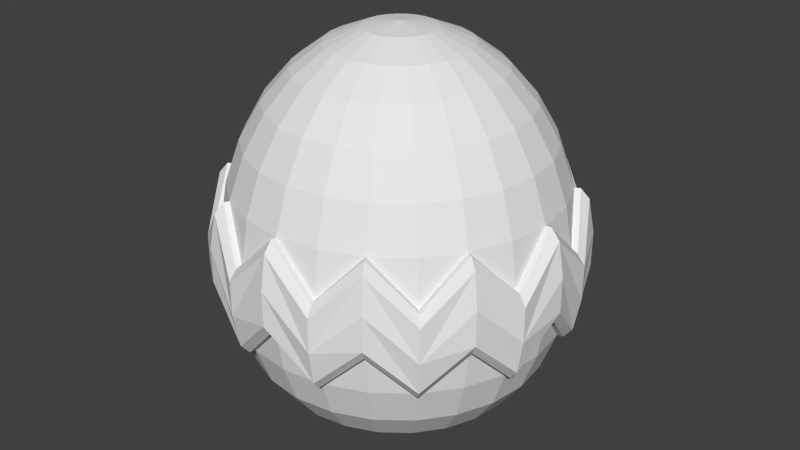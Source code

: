 # Source: EasterEgg_A.blend  (saved by Blender 2.76.0; exported with 4.5.12 LTS)
import bpy
from mathutils import Matrix  # noqa: F401  (used for matrix-valued properties, if any)

bpy.ops.wm.read_factory_settings(use_empty=True)
scene = bpy.context.scene
scene.name = 'Scene'

# ---- collections
col_collection_1 = bpy.data.collections.new('Collection 1'); scene.collection.children.link(col_collection_1)

# ---- world
world_world = bpy.data.worlds.new('World'); scene.world = world_world
world_world.color = (0.05088, 0.05088, 0.05088)
world_world.use_sun_shadow = False
world_world.sun_shadow_jitter_overblur = 0.0
world_world.cycles.sampling_method = 'MANUAL'
world_world.cycles.sample_map_resolution = 256

# ---- meshes
me_sphere = bpy.data.meshes.new('Sphere')
me_sphere.from_pydata([(-0.2237, 5.706e-09, 1.056), (-0.4376, 5.706e-09, 0.9866), (-0.6324, 5.706e-09, 0.8737), (-0.7996, 5.706e-09, 0.7227), (-0.9318, 5.706e-09, 0.54), (-1.023, 5.706e-09, 0.3337), (-1.07, 5.706e-09, -0.1129), (-1.023, 5.706e-09, -0.3337), (-0.9318, 5.706e-09, -0.53), (-0.7756, 8.029e-09, -0.6936), (-0.6324, 5.706e-09, -0.7884), (-0.4376, 5.706e-09, -0.8694), (-0.2237, 5.706e-09, -0.9195), (-0.2161, 0.0579, 1.056), (-0.4227, 0.1133, 0.9866), (-0.6109, 0.1637, 0.8737), (-0.7723, 0.2069, 0.7227), (-0.9, 0.2412, 0.54), (-0.9884, 0.2648, 0.3337), (-1.034, 0.277, 0.1129), (-0.9884, 0.2648, -0.3337), (-0.9, 0.2412, -0.53), (-0.7492, 0.2007, -0.6936), (-0.6109, 0.1637, -0.7884), (-0.4227, 0.1133, -0.8694), (-0.2161, 0.0579, -0.9195), (-0.1937, 0.1119, 1.056), (-0.379, 0.2188, 0.9866), (-0.5477, 0.3162, 0.8737), (-0.6925, 0.3998, 0.7227), (-0.807, 0.4659, 0.54), (-0.8862, 0.5116, 0.3337), (-0.9267, 0.535, -0.1129), (-0.8862, 0.5116, -0.3337), (-0.807, 0.4659, -0.53), (-0.6717, 0.3878, -0.6936), (-0.5477, 0.3162, -0.7884), (-0.379, 0.2188, -0.8694), (-0.1937, 0.1119, -0.9195), (-0.1582, 0.1582, 1.056), (-0.3094, 0.3094, 0.9866), (-0.4472, 0.4472, 0.8737), (-0.5654, 0.5654, 0.7227), (-0.6589, 0.6589, 0.54), (-0.7236, 0.7236, 0.3337), (-0.7566, 0.7566, 0.1129), (-0.7236, 0.7236, -0.3337), (-0.6589, 0.6589, -0.53), (-0.5484, 0.5484, -0.6936), (-0.4472, 0.4472, -0.7884), (-0.3094, 0.3094, -0.8694), (-0.1582, 0.1582, -0.9195), (-0.1119, 0.1937, 1.056), (-0.2188, 0.379, 0.9866), (-0.3162, 0.5477, 0.8737), (-0.3998, 0.6925, 0.7227), (-0.4659, 0.807, 0.54), (-0.5116, 0.8862, 0.3337), (-0.535, 0.9267, -0.1129), (-0.5116, 0.8862, -0.3337), (-0.4659, 0.807, -0.53), (-0.3878, 0.6717, -0.6936), (-0.3162, 0.5477, -0.7884), (-0.2188, 0.379, -0.8694), (-0.1119, 0.1937, -0.9195), (-0.0579, 0.2161, 1.056), (-0.1133, 0.4227, 0.9866), (-0.1637, 0.6109, 0.8737), (-0.2069, 0.7723, 0.7227), (-0.2412, 0.9, 0.54), (-0.2648, 0.9884, 0.3337), (-0.277, 1.034, 0.1129), (-0.2648, 0.9884, -0.3337), (-0.2412, 0.9, -0.53), (-0.2007, 0.7492, -0.6936), (-0.1637, 0.6109, -0.7884), (-0.1133, 0.4227, -0.8694), (-0.0579, 0.2161, -0.9195), (1.078e-07, 0.2237, 1.056), (1.201e-07, 0.4376, 0.9866), (9.075e-08, 0.6324, 0.8737), (1.344e-07, 0.7996, 0.7227), (1.39e-07, 0.9318, 0.54), (1.25e-07, 1.023, 0.3337), (1.294e-07, 1.07, -0.1129), (1.25e-07, 1.023, -0.3337), (1.058e-07, 0.9318, -0.53), (1.317e-07, 0.7756, -0.6936), (8.964e-08, 0.6324, -0.7884), (1.34e-07, 0.4376, -0.8694), (1.216e-07, 0.2237, -0.9195), (0.0579, 0.2161, 1.056), (0.1133, 0.4227, 0.9866), (0.1637, 0.6109, 0.8737), (0.2069, 0.7723, 0.7227), (0.2412, 0.9, 0.54), (0.2648, 0.9884, 0.3337), (0.277, 1.034, 0.1129), (0.2648, 0.9884, -0.3337), (0.2412, 0.9, -0.53), (0.2007, 0.7492, -0.6936), (0.1637, 0.6109, -0.7884), (0.1133, 0.4227, -0.8694), (0.0579, 0.2161, -0.9195), (0.1119, 0.1937, 1.056), (0.2188, 0.379, 0.9866), (0.3162, 0.5477, 0.8737), (0.3998, 0.6925, 0.7227), (0.4659, 0.807, 0.54), (0.5116, 0.8862, 0.3337), (0.535, 0.9267, -0.1129), (0.5116, 0.8862, -0.3337), (0.4659, 0.807, -0.53), (0.3878, 0.6717, -0.6936), (0.3162, 0.5477, -0.7884), (0.2188, 0.379, -0.8694), (0.1119, 0.1937, -0.9195), (0.1582, 0.1582, 1.056), (0.3094, 0.3094, 0.9866), (0.4472, 0.4472, 0.8737), (0.5654, 0.5654, 0.7227), (0.6589, 0.6589, 0.54), (0.7236, 0.7236, 0.3337), (0.7566, 0.7566, 0.1129), (0.7236, 0.7236, -0.3337), (0.6589, 0.6589, -0.53), (0.5484, 0.5484, -0.6936), (0.4472, 0.4472, -0.7884), (0.3094, 0.3094, -0.8694), (0.1582, 0.1582, -0.9195), (0.1937, 0.1119, 1.056), (0.379, 0.2188, 0.9866), (0.5477, 0.3162, 0.8737), (0.6925, 0.3998, 0.7227), (0.807, 0.4659, 0.54), (0.8862, 0.5116, 0.3337), (0.9267, 0.535, -0.1129), (0.8862, 0.5116, -0.3337), (0.807, 0.4659, -0.53), (0.6717, 0.3878, -0.6936), (0.5477, 0.3162, -0.7884), (0.379, 0.2188, -0.8694), (0.1937, 0.1119, -0.9195), (0.2161, 0.0579, 1.056), (0.4227, 0.1133, 0.9866), (0.6109, 0.1637, 0.8737), (0.7723, 0.2069, 0.7227), (0.9, 0.2412, 0.54), (0.9884, 0.2648, 0.3337), (1.034, 0.277, 0.1129), (0.9884, 0.2648, -0.3337), (0.9, 0.2412, -0.53), (0.7492, 0.2007, -0.6936), (0.6109, 0.1637, -0.7884), (0.4227, 0.1133, -0.8694), (0.2161, 0.0579, -0.9195), (0.2237, 1.401e-10, 1.056), (0.4376, -4.773e-09, 0.9866), (0.6324, 1.742e-08, 0.8737), (0.7996, -8.482e-09, 0.7227), (0.9318, -7.618e-08, 0.54), (1.023, -3.23e-08, 0.3337), (1.07, -2.014e-08, -0.1129), (1.023, -3.23e-08, -0.3337), (0.9318, -4.299e-08, -0.53), (0.7756, -4.655e-09, -0.6936), (0.6324, 1.854e-08, -0.7884), (0.4376, -1.804e-08, -0.8694), (0.2237, -2.142e-08, -0.9195), (0.2161, -0.0579, 1.056), (0.4227, -0.1133, 0.9866), (0.6109, -0.1637, 0.8737), (0.7723, -0.2069, 0.7227), (0.9, -0.2412, 0.54), (0.9884, -0.2648, 0.3337), (1.034, -0.277, 0.1129), (0.9884, -0.2648, -0.3337), (0.9, -0.2412, -0.53), (0.7492, -0.2007, -0.6936), (0.6109, -0.1637, -0.7884), (0.4227, -0.1133, -0.8694), (0.2161, -0.0579, -0.9195), (0.1937, -0.1119, 1.056), (0.379, -0.2188, 0.9866), (0.5477, -0.3162, 0.8737), (0.6925, -0.3998, 0.7227), (0.807, -0.4659, 0.54), (0.8862, -0.5116, 0.3337), (0.9267, -0.535, -0.1129), (0.8862, -0.5116, -0.3337), (0.807, -0.4659, -0.53), (0.6717, -0.3878, -0.6936), (0.5477, -0.3162, -0.7884), (0.379, -0.2188, -0.8694), (0.1937, -0.1119, -0.9195), (0.1582, -0.1582, 1.056), (0.3094, -0.3094, 0.9866), (0.4472, -0.4472, 0.8737), (0.5654, -0.5654, 0.7227), (0.6589, -0.6589, 0.54), (0.7236, -0.7236, 0.3337), (0.7566, -0.7566, 0.1129), (0.7236, -0.7236, -0.3337), (0.6589, -0.6589, -0.53), (0.5484, -0.5484, -0.6936), (0.4472, -0.4472, -0.7884), (0.3094, -0.3094, -0.8694), (0.1582, -0.1582, -0.9195), (0.1119, -0.1937, 1.056), (0.2188, -0.379, 0.9866), (0.3162, -0.5477, 0.8737), (0.3998, -0.6925, 0.7227), (0.4659, -0.807, 0.54), (0.5116, -0.8862, 0.3337), (0.535, -0.9267, -0.1129), (0.5116, -0.8862, -0.3337), (0.4659, -0.807, -0.53), (0.3878, -0.6717, -0.6936), (0.3162, -0.5477, -0.7884), (0.2188, -0.379, -0.8694), (0.1119, -0.1937, -0.9195), (0.0579, -0.2161, 1.056), (0.1133, -0.4227, 0.9866), (0.1637, -0.6109, 0.8737), (0.2069, -0.7723, 0.7227), (0.2412, -0.9, 0.54), (0.2648, -0.9884, 0.3337), (0.277, -1.034, 0.1129), (0.2648, -0.9884, -0.3337), (0.2412, -0.9, -0.53), (0.2007, -0.7492, -0.6936), (0.1637, -0.6109, -0.7884), (0.1133, -0.4227, -0.8694), (0.0579, -0.2161, -0.9195), (1.096e-07, -0.2237, 1.056), (7.649e-08, -0.4376, 0.9866), (1.308e-07, -0.6324, 0.8737), (9.05e-08, -0.7996, 0.7227), (2.279e-08, -0.9318, 0.54), (6.557e-08, -1.023, 0.3337), (6.224e-08, -1.07, -0.1129), (6.557e-08, -1.023, -0.3337), (5.599e-08, -0.9318, -0.53), (9.126e-08, -0.7756, -0.6936), (1.319e-07, -0.6324, -0.7884), (8.702e-08, -0.4376, -0.8694), (8.032e-08, -0.2237, -0.9195), (-0.0579, -0.2161, 1.056), (-0.1133, -0.4227, 0.9866), (-0.1637, -0.6109, 0.8737), (-0.2069, -0.7723, 0.7227), (-0.2412, -0.9, 0.54), (-0.2648, -0.9884, 0.3337), (-0.277, -1.034, 0.1129), (-0.2648, -0.9884, -0.3337), (-0.2412, -0.9, -0.53), (-0.2007, -0.7492, -0.6936), (-0.1637, -0.6109, -0.7884), (-0.1133, -0.4227, -0.8694), (-0.0579, -0.2161, -0.9195), (-0.1119, -0.1937, 1.056), (-0.2188, -0.379, 0.9866), (-0.3162, -0.5477, 0.8737), (-0.3998, -0.6925, 0.7227), (-0.4659, -0.807, 0.54), (-0.5116, -0.8862, 0.3337), (-0.535, -0.9267, -0.1129), (-0.5116, -0.8862, -0.3337), (-0.4659, -0.807, -0.53), (-0.3878, -0.6717, -0.6936), (-0.3162, -0.5477, -0.7884), (-0.2188, -0.379, -0.8694), (-0.1119, -0.1937, -0.9195), (4.163e-08, -6.081e-08, 1.08), (-0.1582, -0.1582, 1.056), (-0.3094, -0.3094, 0.9866), (-0.4472, -0.4472, 0.8737), (-0.5654, -0.5654, 0.7227), (-0.6589, -0.6589, 0.54), (-0.7236, -0.7236, 0.3337), (-0.7566, -0.7566, 0.1129), (-0.7236, -0.7236, -0.3337), (-0.6589, -0.6589, -0.53), (-0.5484, -0.5484, -0.6936), (-0.4472, -0.4472, -0.7884), (-0.3094, -0.3094, -0.8694), (-0.1582, -0.1582, -0.9195), (-0.1937, -0.1119, 1.056), (-0.379, -0.2188, 0.9866), (-0.5477, -0.3162, 0.8737), (-0.6925, -0.3998, 0.7227), (-0.807, -0.4659, 0.54), (-0.8862, -0.5116, 0.3337), (-0.9267, -0.535, -0.1129), (-0.8862, -0.5116, -0.3337), (-0.807, -0.4659, -0.53), (-0.6717, -0.3878, -0.6936), (-0.5477, -0.3162, -0.7884), (-0.379, -0.2188, -0.8694), (-0.1937, -0.1119, -0.9195), (-0.2161, -0.0579, 1.056), (-0.4227, -0.1133, 0.9866), (-0.6109, -0.1637, 0.8737), (-0.7723, -0.2069, 0.7227), (-0.9, -0.2412, 0.54), (-0.9884, -0.2648, 0.3337), (-1.034, -0.277, 0.1129), (-0.9884, -0.2648, -0.3337), (-0.9, -0.2412, -0.53), (-0.7492, -0.2007, -0.6936), (-0.6109, -0.1637, -0.7884), (-0.4227, -0.1133, -0.8694), (-0.2161, -0.0579, -0.9195), (1.081e-07, 5.706e-09, -0.9364), (0.9997, -0.5767, 0.1129), (1.154, 0.001161, 0.1129), (-0.001161, -1.154, 0.1129), (0.5767, -0.9997, 0.1129), (1.115, -0.2979, -0.1129), (0.816, -0.816, -0.1129), (0.2979, -1.115, -0.1129), (1.154, -0.001161, 0.1129), (0.9997, 0.5767, 0.1129), (0.5767, 0.9997, 0.1129), (-0.001161, 1.154, 0.1129), (1.115, 0.2979, -0.1129), (0.816, 0.816, -0.1129), (0.2979, 1.115, -0.1129), (-0.816, 0.816, -0.1129), (0.001161, 1.154, 0.1129), (-1.115, 0.2979, -0.1129), (-0.5767, 0.9997, 0.1129), (-0.9997, 0.5767, 0.1129), (-1.154, -0.001161, 0.1129), (-0.2979, 1.115, -0.1129), (-0.816, -0.816, -0.1129), (-1.115, -0.2979, -0.1129), (-0.9997, -0.5767, 0.1129), (0.001161, -1.154, 0.1129), (-1.154, 0.001161, 0.1129), (-0.5767, -0.9997, 0.1129), (-0.2979, -1.115, -0.1129), (0.9615, -0.5549, -0.1129), (0.9997, -0.5767, -0.05982), (1.154, 0.001161, -0.05982), (1.11, 0.0005547, -0.1129), (-0.0005546, -1.11, -0.1129), (-0.001161, -1.154, -0.05982), (0.5549, -0.9615, -0.1129), (0.5767, -0.9997, -0.05982), (-0.001161, -1.116, 0.2824), (-0.0005453, -1.061, 0.3337), (0.2979, -1.115, 0.05982), (0.287, -1.073, 0.1129), (0.5573, -0.9661, 0.2824), (0.5303, -0.9189, 0.3337), (0.816, -0.816, 0.05982), (0.785, -0.785, 0.1129), (0.9661, -0.5573, 0.2824), (0.9189, -0.5303, 0.3337), (1.115, -0.2979, 0.05982), (1.073, -0.287, 0.1129), (1.061, 0.0005453, 0.3337), (1.116, 0.001161, 0.2824), (0.2742, -1.025, -0.3337), (0.2879, -1.078, -0.2824), (0.7501, -0.7501, -0.3337), (0.7886, -0.7886, -0.2824), (1.025, -0.2742, -0.3337), (1.078, -0.2879, -0.2824), (1.11, -0.0005547, -0.1129), (1.154, -0.001161, -0.05982), (0.9615, 0.5549, -0.1129), (0.9997, 0.5767, -0.05982), (0.5549, 0.9615, -0.1129), (0.5767, 0.9997, -0.05982), (-0.001161, 1.154, -0.05982), (-0.0005546, 1.11, -0.1129), (0.9661, 0.5573, 0.2824), (0.9188, 0.5302, 0.3337), (1.072, 0.287, 0.1129), (1.115, 0.2979, 0.05982), (0.816, 0.816, 0.05982), (0.7849, 0.7849, 0.1129), (0.5573, 0.9661, 0.2824), (0.5302, 0.9188, 0.3337), (0.2979, 1.115, 0.05982), (0.287, 1.072, 0.1129), (-0.0005442, 1.061, 0.3337), (-0.001161, 1.116, 0.2824), (1.116, -0.001161, 0.2824), (1.061, -0.0005444, 0.3337), (1.025, 0.2742, -0.3337), (1.078, 0.2879, -0.2824), (0.7501, 0.7501, -0.3337), (0.7886, 0.7886, -0.2824), (0.2742, 1.025, -0.3337), (0.2879, 1.078, -0.2824), (-0.7886, 0.7886, -0.2824), (-0.7501, 0.7501, -0.3337), (0.0005553, 1.11, -0.1129), (0.001161, 1.154, -0.05982), (-1.154, -0.001161, -0.05982), (-1.11, -0.0005551, -0.1129), (-1.078, 0.2879, -0.2824), (-1.025, 0.2742, -0.3337), (-0.9997, 0.5767, -0.05982), (-0.9615, 0.5549, -0.1129), (-0.5549, 0.9615, -0.1129), (-0.5767, 0.9997, -0.05982), (0.001161, 1.116, 0.2824), (0.0005455, 1.061, 0.3337), (-0.2979, 1.115, 0.05982), (-0.287, 1.073, 0.1129), (-0.5573, 0.9661, 0.2824), (-0.5303, 0.9189, 0.3337), (-0.816, 0.816, 0.05982), (-0.785, 0.785, 0.1129), (-0.9661, 0.5573, 0.2824), (-0.9189, 0.5303, 0.3337), (-1.115, 0.2979, 0.05982), (-1.073, 0.287, 0.1129), (-1.061, -0.0005454, 0.3337), (-1.116, -0.001161, 0.2824), (-0.2742, 1.025, -0.3337), (-0.2879, 1.078, -0.2824), (-0.9997, -0.5767, -0.05982), (-0.9615, -0.5549, -0.1129), (-0.7501, -0.7501, -0.3337), (-0.7886, -0.7886, -0.2824), (-1.078, -0.2879, -0.2824), (-1.025, -0.2742, -0.3337), (-1.11, 0.0005547, -0.1129), (-1.154, 0.001161, -0.05982), (0.001161, -1.154, -0.05982), (0.0005548, -1.11, -0.1129), (-0.5549, -0.9615, -0.1129), (-0.5767, -0.9997, -0.05982), (-1.116, 0.001161, 0.2824), (-1.061, 0.0005454, 0.3337), (-1.115, -0.2979, 0.05982), (-1.073, -0.287, 0.1129), (-0.9661, -0.5573, 0.2824), (-0.9189, -0.5303, 0.3337), (-0.816, -0.816, 0.05982), (-0.785, -0.785, 0.1129), (-0.5573, -0.9661, 0.2824), (-0.5303, -0.9189, 0.3337), (-0.2979, -1.115, 0.05982), (-0.287, -1.073, 0.1129), (0.0005455, -1.061, 0.3337), (0.001161, -1.116, 0.2824), (-0.2742, -1.025, -0.3337), (-0.2879, -1.078, -0.2824)], [], [(1, 0, 13, 14), (11, 10, 23, 24), (10, 9, 22, 23), (9, 8, 21, 22), (4, 3, 16, 17), (8, 7, 20, 21), (3, 2, 15, 16), (2, 1, 14, 15), (12, 11, 24, 25), (21, 20, 33, 34), (15, 14, 27, 28), (25, 24, 37, 38), (14, 13, 26, 27), (24, 23, 36, 37), (23, 22, 35, 36), (22, 21, 34, 35), (17, 16, 29, 30), (16, 15, 28, 29), (27, 26, 39, 40), (36, 35, 48, 49), (30, 29, 42, 43), (35, 34, 47, 48), (29, 28, 41, 42), (34, 33, 46, 47), (28, 27, 40, 41), (38, 37, 50, 51), (37, 36, 49, 50), (47, 46, 59, 60), (42, 41, 54, 55), (51, 50, 63, 64), (41, 40, 53, 54), (40, 39, 52, 53), (50, 49, 62, 63), (49, 48, 61, 62), (43, 42, 55, 56), (48, 47, 60, 61), (53, 52, 65, 66), (63, 62, 75, 76), (62, 61, 74, 75), (61, 60, 73, 74), (56, 55, 68, 69), (60, 59, 72, 73), (55, 54, 67, 68), (54, 53, 66, 67), (64, 63, 76, 77), (74, 73, 86, 87), (69, 68, 81, 82), (68, 67, 80, 81), (73, 72, 85, 86), (67, 66, 79, 80), (77, 76, 89, 90), (66, 65, 78, 79), (76, 75, 88, 89), (75, 74, 87, 88), (80, 79, 92, 93), (90, 89, 102, 103), (89, 88, 101, 102), (79, 78, 91, 92), (88, 87, 100, 101), (82, 81, 94, 95), (87, 86, 99, 100), (81, 80, 93, 94), (86, 85, 98, 99), (95, 94, 107, 108), (100, 99, 112, 113), (99, 98, 111, 112), (94, 93, 106, 107), (103, 102, 115, 116), (93, 92, 105, 106), (92, 91, 104, 105), (102, 101, 114, 115), (101, 100, 113, 114), (106, 105, 118, 119), (116, 115, 128, 129), (105, 104, 117, 118), (115, 114, 127, 128), (114, 113, 126, 127), (113, 112, 125, 126), (108, 107, 120, 121), (112, 111, 124, 125), (107, 106, 119, 120), (127, 126, 139, 140), (126, 125, 138, 139), (121, 120, 133, 134), (120, 119, 132, 133), (125, 124, 137, 138), (119, 118, 131, 132), (129, 128, 141, 142), (118, 117, 130, 131), (128, 127, 140, 141), (133, 132, 145, 146), (138, 137, 150, 151), (132, 131, 144, 145), (142, 141, 154, 155), (141, 140, 153, 154), (131, 130, 143, 144), (140, 139, 152, 153), (134, 133, 146, 147), (139, 138, 151, 152), (153, 152, 165, 166), (147, 146, 159, 160), (152, 151, 164, 165), (151, 150, 163, 164), (146, 145, 158, 159), (155, 154, 167, 168), (145, 144, 157, 158), (144, 143, 156, 157), (154, 153, 166, 167), (164, 163, 176, 177), (159, 158, 171, 172), (158, 157, 170, 171), (168, 167, 180, 181), (157, 156, 169, 170), (167, 166, 179, 180), (166, 165, 178, 179), (165, 164, 177, 178), (160, 159, 172, 173), (170, 169, 182, 183), (180, 179, 192, 193), (179, 178, 191, 192), (178, 177, 190, 191), (173, 172, 185, 186), (172, 171, 184, 185), (177, 176, 189, 190), (171, 170, 183, 184), (181, 180, 193, 194), (186, 185, 198, 199), (191, 190, 203, 204), (185, 184, 197, 198), (190, 189, 202, 203), (184, 183, 196, 197), (194, 193, 206, 207), (193, 192, 205, 206), (183, 182, 195, 196), (192, 191, 204, 205), (197, 196, 209, 210), (196, 195, 208, 209), (206, 205, 218, 219), (205, 204, 217, 218), (199, 198, 211, 212), (204, 203, 216, 217), (203, 202, 215, 216), (198, 197, 210, 211), (207, 206, 219, 220), (218, 217, 230, 231), (217, 216, 229, 230), (212, 211, 224, 225), (216, 215, 228, 229), (211, 210, 223, 224), (210, 209, 222, 223), (220, 219, 232, 233), (209, 208, 221, 222), (219, 218, 231, 232), (223, 222, 235, 236), (233, 232, 245, 246), (222, 221, 234, 235), (232, 231, 244, 245), (231, 230, 243, 244), (230, 229, 242, 243), (225, 224, 237, 238), (224, 223, 236, 237), (229, 228, 241, 242), (244, 243, 256, 257), (238, 237, 250, 251), (243, 242, 255, 256), (237, 236, 249, 250), (242, 241, 254, 255), (236, 235, 248, 249), (246, 245, 258, 259), (245, 244, 257, 258), (235, 234, 247, 248), (250, 249, 262, 263), (259, 258, 271, 272), (249, 248, 261, 262), (248, 247, 260, 261), (258, 257, 270, 271), (257, 256, 269, 270), (251, 250, 263, 264), (256, 255, 268, 269), (255, 254, 267, 268), (271, 270, 284, 285), (270, 269, 283, 284), (269, 268, 282, 283), (264, 263, 277, 278), (268, 267, 281, 282), (263, 262, 276, 277), (262, 261, 275, 276), (272, 271, 285, 286), (261, 260, 274, 275), (278, 277, 290, 291), (277, 276, 289, 290), (282, 281, 294, 295), (276, 275, 288, 289), (286, 285, 298, 299), (275, 274, 287, 288), (285, 284, 297, 298), (284, 283, 296, 297), (283, 282, 295, 296), (298, 297, 310, 311), (288, 287, 300, 301), (297, 296, 309, 310), (291, 290, 303, 304), (296, 295, 308, 309), (290, 289, 302, 303), (295, 294, 307, 308), (289, 288, 301, 302), (299, 298, 311, 312), (0, 273, 13), (313, 12, 25), (313, 25, 38), (13, 273, 26), (26, 273, 39), (313, 38, 51), (313, 51, 64), (39, 273, 52), (52, 273, 65), (313, 64, 77), (313, 77, 90), (65, 273, 78), (78, 273, 91), (313, 90, 103), (313, 103, 116), (91, 273, 104), (104, 273, 117), (313, 116, 129), (117, 273, 130), (313, 129, 142), (313, 142, 155), (130, 273, 143), (143, 273, 156), (313, 155, 168), (313, 168, 181), (156, 273, 169), (169, 273, 182), (313, 181, 194), (313, 194, 207), (182, 273, 195), (195, 273, 208), (313, 207, 220), (313, 220, 233), (208, 273, 221), (221, 273, 234), (313, 233, 246), (313, 246, 259), (234, 273, 247), (313, 259, 272), (247, 273, 260), (260, 273, 274), (313, 272, 286), (313, 286, 299), (274, 273, 287), (287, 273, 300), (313, 299, 312), (304, 303, 3, 4), (309, 308, 8, 9), (308, 307, 7, 8), (303, 302, 2, 3), (313, 312, 12), (312, 311, 11, 12), (302, 301, 1, 2), (301, 300, 0, 1), (311, 310, 10, 11), (300, 273, 0), (310, 309, 9, 10), (44, 31, 30, 43), (70, 57, 56, 69), (200, 199, 212, 213), (225, 226, 213, 212), (252, 251, 264, 265), (291, 292, 279, 278), (264, 278, 279, 265), (281, 293, 294), (307, 294, 293), (187, 186, 199, 200), (434, 338, 341, 453), (442, 440, 336, 337), (7, 307, 6), (20, 7, 6), (4, 5, 305, 304), (174, 161, 160, 173), (239, 226, 225, 238), (334, 412, 410, 329), (134, 135, 122, 121), (174, 173, 186, 187), (18, 17, 30, 31), (147, 148, 135, 134), (147, 160, 161, 148), (239, 238, 251, 252), (44, 43, 56, 57), (33, 20, 32), (305, 292, 291, 304), (46, 33, 32), (17, 18, 5, 4), (109, 96, 95, 108), (70, 69, 82, 83), (122, 109, 108, 121), (95, 96, 83, 82), (149, 135, 148), (46, 32, 407, 399), (321, 371, 393, 325), (123, 122, 135), (122, 123, 109), (325, 381, 390, 321), (384, 382, 326, 323), (331, 334, 425, 409), (334, 331, 414, 412), (328, 416, 414, 331), (71, 83, 411, 413), (97, 96, 109), (96, 97, 83), (71, 70, 83), (70, 71, 57), (45, 44, 57), (44, 45, 31), (19, 18, 31), (18, 19, 5), (306, 305, 5), (305, 306, 292), (280, 279, 292), (279, 280, 265), (253, 252, 265), (252, 253, 239), (227, 226, 239), (226, 227, 213), (201, 200, 213), (200, 201, 187), (175, 174, 187), (174, 175, 161), (148, 161, 149), (327, 323, 375, 397), (363, 360, 318, 315), (344, 315, 318, 369), (350, 316, 320, 352), (227, 239, 351, 353), (314, 343, 369, 318), (306, 5, 439, 441), (429, 335, 337, 426), (340, 437, 453, 341), (442, 337, 335, 444), (293, 281, 428, 427), (20, 6, 403, 405), (328, 332, 418, 416), (328, 331, 409, 398), (334, 329, 401, 425), (323, 326, 395, 375), (322, 326, 382, 378), (326, 322, 373, 395), (327, 386, 384, 323), (322, 325, 393, 373), (324, 327, 397, 376), (343, 314, 319, 367), (354, 352, 320, 317), (354, 317, 319, 356), (317, 349, 367, 319), (349, 317, 320, 365), (358, 356, 319, 314), (266, 254, 452, 436), (446, 444, 335, 340), (446, 340, 341, 448), (281, 267, 266), (254, 266, 267), (254, 241, 240), (228, 240, 241), (215, 214, 228), (215, 202, 214), (189, 188, 202), (189, 176, 188), (163, 162, 176), (163, 150, 162), (137, 136, 150), (137, 124, 136), (111, 110, 124), (111, 98, 110), (85, 84, 98), (72, 84, 85), (59, 58, 72), (46, 58, 59), (240, 228, 364, 346), (176, 162, 345, 368), (202, 188, 342, 366), (214, 202, 366, 348), (161, 175, 361, 362), (175, 187, 359, 361), (187, 201, 357, 359), (201, 213, 355, 357), (213, 227, 353, 355), (228, 214, 348, 364), (316, 347, 365, 320), (162, 150, 392, 370), (358, 314, 318, 360), (110, 98, 396, 374), (124, 110, 374, 394), (98, 84, 377, 396), (150, 136, 372, 392), (136, 124, 394, 372), (83, 97, 387, 388), (97, 109, 385, 387), (322, 378, 381, 325), (123, 135, 379, 383), (109, 123, 383, 385), (149, 161, 391, 380), (327, 324, 389, 386), (135, 149, 380, 379), (406, 404, 330, 332), (72, 58, 408, 424), (398, 406, 332, 328), (58, 46, 399, 408), (32, 20, 405, 407), (5, 19, 421, 422), (19, 31, 419, 421), (31, 45, 417, 419), (45, 57, 415, 417), (57, 71, 413, 415), (423, 420, 330, 333), (330, 404, 402, 333), (84, 72, 424, 400), (330, 420, 418, 332), (433, 430, 336, 339), (307, 293, 427, 431), (281, 266, 436, 428), (6, 307, 431, 432), (254, 240, 435, 452), (265, 280, 445, 447), (280, 292, 443, 445), (292, 306, 441, 443), (239, 253, 449, 450), (253, 265, 447, 449), (438, 339, 336, 440), (451, 448, 341, 338), (437, 340, 335, 429), (336, 430, 426, 337), (350, 352, 353, 351), (355, 353, 352, 354), (354, 356, 357, 355), (359, 357, 356, 358), (358, 360, 361, 359), (362, 361, 360, 363), (365, 347, 346, 364), (364, 348, 349, 365), (367, 349, 348, 366), (366, 342, 343, 367), (369, 343, 342, 368), (368, 345, 344, 369), (379, 380, 381, 378), (378, 382, 383, 379), (385, 383, 382, 384), (384, 386, 387, 385), (388, 387, 386, 389), (390, 381, 380, 391), (393, 371, 370, 392), (392, 372, 373, 393), (395, 373, 372, 394), (394, 374, 375, 395), (397, 375, 374, 396), (396, 377, 376, 397), (402, 404, 405, 403), (404, 406, 407, 405), (410, 412, 413, 411), (415, 413, 412, 414), (414, 416, 417, 415), (419, 417, 416, 418), (418, 420, 421, 419), (422, 421, 420, 423), (406, 398, 399, 407), (400, 424, 425, 401), (424, 408, 409, 425), (408, 399, 398, 409), (427, 428, 429, 426), (426, 430, 431, 427), (430, 433, 432, 431), (438, 440, 441, 439), (443, 441, 440, 442), (442, 444, 445, 443), (447, 445, 444, 446), (446, 448, 449, 447), (450, 449, 448, 451), (437, 429, 428, 436), (436, 452, 453, 437), (434, 453, 452, 435), (188, 176, 368, 342)])
_ca = me_sphere.color_attributes.new('Col', 'BYTE_COLOR', 'CORNER')
_ca.data.foreach_set('color', [0.8879, 0.8879, 0.8879, 1.0, 0.8879, 0.8879, 0.8879, 1.0, 0.8879, 0.8879, 0.8879, 1.0, 0.8879, 0.8879, 0.8879, 1.0, 0.3419, 0.3419, 0.3419, 1.0, 0.3419, 0.3419, 0.3419, 1.0, 0.3419, 0.3419, 0.3419, 1.0, 0.3419, 0.3419, 0.3419, 1.0, 0.3916, 0.3916, 0.3916, 1.0, 0.3916, 0.3916, 0.3916, 1.0, 0.3916, 0.3916, 0.3916, 1.0, 0.3916, 0.3916, 0.3916, 1.0, 0.4508, 0.4508, 0.4508, 1.0, 0.4508, 0.4508, 0.4508, 1.0, 0.4508, 0.4508, 0.4508, 1.0, 0.4508, 0.4508, 0.4508, 1.0, 0.7682, 0.7682, 0.7682, 1.0, 0.7682, 0.7682, 0.7682, 1.0, 0.7682, 0.7682, 0.7682, 1.0, 0.7682, 0.7682, 0.7682, 1.0, 0.521, 0.521, 0.521, 1.0, 0.521, 0.521, 0.521, 1.0, 0.521, 0.521, 0.521, 1.0, 0.521, 0.521, 0.521, 1.0, 0.807, 0.807, 0.807, 1.0, 0.807, 0.807, 0.807, 1.0, 0.807, 0.807, 0.807, 1.0, 0.807, 0.807, 0.807, 1.0, 0.8469, 0.8469, 0.8469, 1.0, 0.8469, 0.8469, 0.8469, 1.0, 0.8469, 0.8469, 0.8469, 1.0, 0.8469, 0.8469, 0.8469, 1.0, 0.305, 0.305, 0.305, 1.0, 0.305, 0.305, 0.305, 1.0, 0.305, 0.305, 0.305, 1.0, 0.305, 0.305, 0.305, 1.0, 0.521, 0.521, 0.521, 1.0, 0.521, 0.521, 0.521, 1.0, 0.521, 0.521, 0.521, 1.0, 0.521, 0.521, 0.521, 1.0, 0.8469, 0.8469, 0.8469, 1.0, 0.8469, 0.8469, 0.8469, 1.0, 0.8469, 0.8469, 0.8469, 1.0, 0.8469, 0.8469, 0.8469, 1.0, 0.305, 0.305, 0.305, 1.0, 0.305, 0.305, 0.305, 1.0, 0.305, 0.305, 0.305, 1.0, 0.305, 0.305, 0.305, 1.0, 0.8879, 0.8879, 0.8879, 1.0, 0.8879, 0.8879, 0.8879, 1.0, 0.8879, 0.8879, 0.8879, 1.0, 0.8879, 0.8879, 0.8879, 1.0, 0.3419, 0.3419, 0.3419, 1.0, 0.3419, 0.3419, 0.3419, 1.0, 0.3419, 0.3419, 0.3419, 1.0, 0.3419, 0.3419, 0.3419, 1.0, 0.3916, 0.3916, 0.3916, 1.0, 0.3916, 0.3916, 0.3916, 1.0, 0.3916, 0.3916, 0.3916, 1.0, 0.3916, 0.3916, 0.3916, 1.0, 0.4508, 0.4508, 0.4508, 1.0, 0.4508, 0.4508, 0.4508, 1.0, 0.4508, 0.4508, 0.4508, 1.0, 0.4508, 0.4508, 0.4508, 1.0, 0.7682, 0.7682, 0.7682, 1.0, 0.7682, 0.7682, 0.7682, 1.0, 0.7682, 0.7682, 0.7682, 1.0, 0.7682, 0.7682, 0.7682, 1.0, 0.807, 0.807, 0.807, 1.0, 0.807, 0.807, 0.807, 1.0, 0.807, 0.807, 0.807, 1.0, 0.807, 0.807, 0.807, 1.0, 0.8879, 0.8879, 0.8879, 1.0, 0.8879, 0.8879, 0.8879, 1.0, 0.8879, 0.8879, 0.8879, 1.0, 0.8879, 0.8879, 0.8879, 1.0, 0.3916, 0.3916, 0.3916, 1.0, 0.3916, 0.3916, 0.3916, 1.0, 0.3916, 0.3916, 0.3916, 1.0, 0.3916, 0.3916, 0.3916, 1.0, 0.7682, 0.7682, 0.7682, 1.0, 0.7682, 0.7682, 0.7682, 1.0, 0.7682, 0.7682, 0.7682, 1.0, 0.7682, 0.7682, 0.7682, 1.0, 0.4508, 0.4508, 0.4508, 1.0, 0.4508, 0.4508, 0.4508, 1.0, 0.4508, 0.4508, 0.4508, 1.0, 0.4508, 0.4508, 0.4508, 1.0, 0.807, 0.807, 0.807, 1.0, 0.807, 0.807, 0.807, 1.0, 0.807, 0.807, 0.807, 1.0, 0.807, 0.807, 0.807, 1.0, 0.521, 0.521, 0.521, 1.0, 0.521, 0.521, 0.521, 1.0, 0.521, 0.521, 0.521, 1.0, 0.521, 0.521, 0.521, 1.0, 0.8469, 0.8469, 0.8469, 1.0, 0.8469, 0.8469, 0.8469, 1.0, 0.8469, 0.8469, 0.8469, 1.0, 0.8469, 0.8469, 0.8469, 1.0, 0.305, 0.305, 0.305, 1.0, 0.305, 0.305, 0.305, 1.0, 0.305, 0.305, 0.305, 1.0, 0.305, 0.305, 0.305, 1.0, 0.3419, 0.3419, 0.3419, 1.0, 0.3419, 0.3419, 0.3419, 1.0, 0.3419, 0.3419, 0.3419, 1.0, 0.3419, 0.3419, 0.3419, 1.0, 0.521, 0.521, 0.521, 1.0, 0.521, 0.521, 0.521, 1.0, 0.521, 0.521, 0.521, 1.0, 0.521, 0.521, 0.521, 1.0, 0.807, 0.807, 0.807, 1.0, 0.807, 0.807, 0.807, 1.0, 0.807, 0.807, 0.807, 1.0, 0.807, 0.807, 0.807, 1.0, 0.305, 0.305, 0.305, 1.0, 0.305, 0.305, 0.305, 1.0, 0.305, 0.305, 0.305, 1.0, 0.305, 0.305, 0.305, 1.0, 0.8469, 0.8469, 0.8469, 1.0, 0.8469, 0.8469, 0.8469, 1.0, 0.8469, 0.8469, 0.8469, 1.0, 0.8469, 0.8469, 0.8469, 1.0, 0.8879, 0.8879, 0.8879, 1.0, 0.8879, 0.8879, 0.8879, 1.0, 0.8879, 0.8879, 0.8879, 1.0, 0.8879, 0.8879, 0.8879, 1.0, 0.3419, 0.3419, 0.3419, 1.0, 0.3419, 0.3419, 0.3419, 1.0, 0.3419, 0.3419, 0.3419, 1.0, 0.3419, 0.3419, 0.3419, 1.0, 0.3916, 0.3916, 0.3916, 1.0, 0.3916, 0.3916, 0.3916, 1.0, 0.3916, 0.3916, 0.3916, 1.0, 0.3916, 0.3916, 0.3916, 1.0, 0.7682, 0.7682, 0.7682, 1.0, 0.7682, 0.7682, 0.7682, 1.0, 0.7682, 0.7682, 0.7682, 1.0, 0.7682, 0.7682, 0.7682, 1.0, 0.4508, 0.4508, 0.4508, 1.0, 0.4508, 0.4508, 0.4508, 1.0, 0.4508, 0.4508, 0.4508, 1.0, 0.4508, 0.4508, 0.4508, 1.0, 0.8879, 0.8879, 0.8879, 1.0, 0.8879, 0.8879, 0.8879, 1.0, 0.8879, 0.8879, 0.8879, 1.0, 0.8879, 0.8879, 0.8879, 1.0, 0.3419, 0.3419, 0.3419, 1.0, 0.3419, 0.3419, 0.3419, 1.0, 0.3419, 0.3419, 0.3419, 1.0, 0.3419, 0.3419, 0.3419, 1.0, 0.3916, 0.3916, 0.3916, 1.0, 0.3916, 0.3916, 0.3916, 1.0, 0.3916, 0.3916, 0.3916, 1.0, 0.3916, 0.3916, 0.3916, 1.0, 0.4508, 0.4508, 0.4508, 1.0, 0.4508, 0.4508, 0.4508, 1.0, 0.4508, 0.4508, 0.4508, 1.0, 0.4508, 0.4508, 0.4508, 1.0, 0.7682, 0.7682, 0.7682, 1.0, 0.7682, 0.7682, 0.7682, 1.0, 0.7682, 0.7682, 0.7682, 1.0, 0.7682, 0.7682, 0.7682, 1.0, 0.521, 0.521, 0.521, 1.0, 0.521, 0.521, 0.521, 1.0, 0.521, 0.521, 0.521, 1.0, 0.521, 0.521, 0.521, 1.0, 0.807, 0.807, 0.807, 1.0, 0.807, 0.807, 0.807, 1.0, 0.807, 0.807, 0.807, 1.0, 0.807, 0.807, 0.807, 1.0, 0.8469, 0.8469, 0.8469, 1.0, 0.8469, 0.8469, 0.8469, 1.0, 0.8469, 0.8469, 0.8469, 1.0, 0.8469, 0.8469, 0.8469, 1.0, 0.305, 0.305, 0.305, 1.0, 0.305, 0.305, 0.305, 1.0, 0.305, 0.305, 0.305, 1.0, 0.305, 0.305, 0.305, 1.0, 0.4508, 0.4508, 0.4508, 1.0, 0.4508, 0.4508, 0.4508, 1.0, 0.4508, 0.4508, 0.4508, 1.0, 0.4508, 0.4508, 0.4508, 1.0, 0.7682, 0.7682, 0.7682, 1.0, 0.7682, 0.7682, 0.7682, 1.0, 0.7682, 0.7682, 0.7682, 1.0, 0.7682, 0.7682, 0.7682, 1.0, 0.807, 0.807, 0.807, 1.0, 0.807, 0.807, 0.807, 1.0, 0.807, 0.807, 0.807, 1.0, 0.807, 0.807, 0.807, 1.0, 0.521, 0.521, 0.521, 1.0, 0.521, 0.521, 0.521, 1.0, 0.521, 0.521, 0.521, 1.0, 0.521, 0.521, 0.521, 1.0, 0.8469, 0.8469, 0.8469, 1.0, 0.8469, 0.8469, 0.8469, 1.0, 0.8469, 0.8469, 0.8469, 1.0, 0.8469, 0.8469, 0.8469, 1.0, 0.305, 0.305, 0.305, 1.0, 0.305, 0.305, 0.305, 1.0, 0.305, 0.305, 0.305, 1.0, 0.305, 0.305, 0.305, 1.0, 0.8879, 0.8879, 0.8879, 1.0, 0.8879, 0.8879, 0.8879, 1.0, 0.8879, 0.8879, 0.8879, 1.0, 0.8879, 0.8879, 0.8879, 1.0, 0.3419, 0.3419, 0.3419, 1.0, 0.3419, 0.3419, 0.3419, 1.0, 0.3419, 0.3419, 0.3419, 1.0, 0.3419, 0.3419, 0.3419, 1.0, 0.3916, 0.3916, 0.3916, 1.0, 0.3916, 0.3916, 0.3916, 1.0, 0.3916, 0.3916, 0.3916, 1.0, 0.3916, 0.3916, 0.3916, 1.0, 0.8469, 0.8469, 0.8469, 1.0, 0.8469, 0.8469, 0.8469, 1.0, 0.8469, 0.8469, 0.8469, 1.0, 0.8469, 0.8469, 0.8469, 1.0, 0.305, 0.305, 0.305, 1.0, 0.305, 0.305, 0.305, 1.0, 0.305, 0.305, 0.305, 1.0, 0.305, 0.305, 0.305, 1.0, 0.3419, 0.3419, 0.3419, 1.0, 0.3419, 0.3419, 0.3419, 1.0, 0.3419, 0.3419, 0.3419, 1.0, 0.3419, 0.3419, 0.3419, 1.0, 0.8879, 0.8879, 0.8879, 1.0, 0.8879, 0.8879, 0.8879, 1.0, 0.8879, 0.8879, 0.8879, 1.0, 0.8879, 0.8879, 0.8879, 1.0, 0.3916, 0.3916, 0.3916, 1.0, 0.3916, 0.3916, 0.3916, 1.0, 0.3916, 0.3916, 0.3916, 1.0, 0.3916, 0.3916, 0.3916, 1.0, 0.7682, 0.7682, 0.7682, 1.0, 0.7682, 0.7682, 0.7682, 1.0, 0.7682, 0.7682, 0.7682, 1.0, 0.7682, 0.7682, 0.7682, 1.0, 0.4508, 0.4508, 0.4508, 1.0, 0.4508, 0.4508, 0.4508, 1.0, 0.4508, 0.4508, 0.4508, 1.0, 0.4508, 0.4508, 0.4508, 1.0, 0.807, 0.807, 0.807, 1.0, 0.807, 0.807, 0.807, 1.0, 0.807, 0.807, 0.807, 1.0, 0.807, 0.807, 0.807, 1.0, 0.521, 0.521, 0.521, 1.0, 0.521, 0.521, 0.521, 1.0, 0.521, 0.521, 0.521, 1.0, 0.521, 0.521, 0.521, 1.0, 0.7682, 0.7682, 0.7682, 1.0, 0.7682, 0.7682, 0.7682, 1.0, 0.7682, 0.7682, 0.7682, 1.0, 0.7682, 0.7682, 0.7682, 1.0, 0.4508, 0.4508, 0.4508, 1.0, 0.4508, 0.4508, 0.4508, 1.0, 0.4508, 0.4508, 0.4508, 1.0, 0.4508, 0.4508, 0.4508, 1.0, 0.521, 0.521, 0.521, 1.0, 0.521, 0.521, 0.521, 1.0, 0.521, 0.521, 0.521, 1.0, 0.521, 0.521, 0.521, 1.0, 0.807, 0.807, 0.807, 1.0, 0.807, 0.807, 0.807, 1.0, 0.807, 0.807, 0.807, 1.0, 0.807, 0.807, 0.807, 1.0, 0.305, 0.305, 0.305, 1.0, 0.305, 0.305, 0.305, 1.0, 0.305, 0.305, 0.305, 1.0, 0.305, 0.305, 0.305, 1.0, 0.8469, 0.8469, 0.8469, 1.0, 0.8469, 0.8469, 0.8469, 1.0, 0.8469, 0.8469, 0.8469, 1.0, 0.8469, 0.8469, 0.8469, 1.0, 0.8879, 0.8879, 0.8879, 1.0, 0.8879, 0.8879, 0.8879, 1.0, 0.8879, 0.8879, 0.8879, 1.0, 0.8879, 0.8879, 0.8879, 1.0, 0.3419, 0.3419, 0.3419, 1.0, 0.3419, 0.3419, 0.3419, 1.0, 0.3419, 0.3419, 0.3419, 1.0, 0.3419, 0.3419, 0.3419, 1.0, 0.3916, 0.3916, 0.3916, 1.0, 0.3916, 0.3916, 0.3916, 1.0, 0.3916, 0.3916, 0.3916, 1.0, 0.3916, 0.3916, 0.3916, 1.0, 0.8469, 0.8469, 0.8469, 1.0, 0.8469, 0.8469, 0.8469, 1.0, 0.8469, 0.8469, 0.8469, 1.0, 0.8469, 0.8469, 0.8469, 1.0, 0.305, 0.305, 0.305, 1.0, 0.305, 0.305, 0.305, 1.0, 0.305, 0.305, 0.305, 1.0, 0.305, 0.305, 0.305, 1.0, 0.8879, 0.8879, 0.8879, 1.0, 0.8879, 0.8879, 0.8879, 1.0, 0.8879, 0.8879, 0.8879, 1.0, 0.8879, 0.8879, 0.8879, 1.0, 0.3419, 0.3419, 0.3419, 1.0, 0.3419, 0.3419, 0.3419, 1.0, 0.3419, 0.3419, 0.3419, 1.0, 0.3419, 0.3419, 0.3419, 1.0, 0.3916, 0.3916, 0.3916, 1.0, 0.3916, 0.3916, 0.3916, 1.0, 0.3916, 0.3916, 0.3916, 1.0, 0.3916, 0.3916, 0.3916, 1.0, 0.4508, 0.4508, 0.4508, 1.0, 0.4508, 0.4508, 0.4508, 1.0, 0.4508, 0.4508, 0.4508, 1.0, 0.4508, 0.4508, 0.4508, 1.0, 0.7682, 0.7682, 0.7682, 1.0, 0.7682, 0.7682, 0.7682, 1.0, 0.7682, 0.7682, 0.7682, 1.0, 0.7682, 0.7682, 0.7682, 1.0, 0.521, 0.521, 0.521, 1.0, 0.521, 0.521, 0.521, 1.0, 0.521, 0.521, 0.521, 1.0, 0.521, 0.521, 0.521, 1.0, 0.807, 0.807, 0.807, 1.0, 0.807, 0.807, 0.807, 1.0, 0.807, 0.807, 0.807, 1.0, 0.807, 0.807, 0.807, 1.0, 0.3916, 0.3916, 0.3916, 1.0, 0.3916, 0.3916, 0.3916, 1.0, 0.3916, 0.3916, 0.3916, 1.0, 0.3916, 0.3916, 0.3916, 1.0, 0.4508, 0.4508, 0.4508, 1.0, 0.4508, 0.4508, 0.4508, 1.0, 0.4508, 0.4508, 0.4508, 1.0, 0.4508, 0.4508, 0.4508, 1.0, 0.7682, 0.7682, 0.7682, 1.0, 0.7682, 0.7682, 0.7682, 1.0, 0.7682, 0.7682, 0.7682, 1.0, 0.7682, 0.7682, 0.7682, 1.0, 0.807, 0.807, 0.807, 1.0, 0.807, 0.807, 0.807, 1.0, 0.807, 0.807, 0.807, 1.0, 0.807, 0.807, 0.807, 1.0, 0.521, 0.521, 0.521, 1.0, 0.521, 0.521, 0.521, 1.0, 0.521, 0.521, 0.521, 1.0, 0.521, 0.521, 0.521, 1.0, 0.8469, 0.8469, 0.8469, 1.0, 0.8469, 0.8469, 0.8469, 1.0, 0.8469, 0.8469, 0.8469, 1.0, 0.8469, 0.8469, 0.8469, 1.0, 0.305, 0.305, 0.305, 1.0, 0.305, 0.305, 0.305, 1.0, 0.305, 0.305, 0.305, 1.0, 0.305, 0.305, 0.305, 1.0, 0.8879, 0.8879, 0.8879, 1.0, 0.8879, 0.8879, 0.8879, 1.0, 0.8879, 0.8879, 0.8879, 1.0, 0.8879, 0.8879, 0.8879, 1.0, 0.3419, 0.3419, 0.3419, 1.0, 0.3419, 0.3419, 0.3419, 1.0, 0.3419, 0.3419, 0.3419, 1.0, 0.3419, 0.3419, 0.3419, 1.0, 0.807, 0.807, 0.807, 1.0, 0.807, 0.807, 0.807, 1.0, 0.807, 0.807, 0.807, 1.0, 0.807, 0.807, 0.807, 1.0, 0.521, 0.521, 0.521, 1.0, 0.521, 0.521, 0.521, 1.0, 0.521, 0.521, 0.521, 1.0, 0.521, 0.521, 0.521, 1.0, 0.8469, 0.8469, 0.8469, 1.0, 0.8469, 0.8469, 0.8469, 1.0, 0.8469, 0.8469, 0.8469, 1.0, 0.8469, 0.8469, 0.8469, 1.0, 0.305, 0.305, 0.305, 1.0, 0.305, 0.305, 0.305, 1.0, 0.305, 0.305, 0.305, 1.0, 0.305, 0.305, 0.305, 1.0, 0.3419, 0.3419, 0.3419, 1.0, 0.3419, 0.3419, 0.3419, 1.0, 0.3419, 0.3419, 0.3419, 1.0, 0.3419, 0.3419, 0.3419, 1.0, 0.8879, 0.8879, 0.8879, 1.0, 0.8879, 0.8879, 0.8879, 1.0, 0.8879, 0.8879, 0.8879, 1.0, 0.8879, 0.8879, 0.8879, 1.0, 0.3916, 0.3916, 0.3916, 1.0, 0.3916, 0.3916, 0.3916, 1.0, 0.3916, 0.3916, 0.3916, 1.0, 0.3916, 0.3916, 0.3916, 1.0, 0.7682, 0.7682, 0.7682, 1.0, 0.7682, 0.7682, 0.7682, 1.0, 0.7682, 0.7682, 0.7682, 1.0, 0.7682, 0.7682, 0.7682, 1.0, 0.4508, 0.4508, 0.4508, 1.0, 0.4508, 0.4508, 0.4508, 1.0, 0.4508, 0.4508, 0.4508, 1.0, 0.4508, 0.4508, 0.4508, 1.0, 0.3916, 0.3916, 0.3916, 1.0, 0.3916, 0.3916, 0.3916, 1.0, 0.3916, 0.3916, 0.3916, 1.0, 0.3916, 0.3916, 0.3916, 1.0, 0.7682, 0.7682, 0.7682, 1.0, 0.7682, 0.7682, 0.7682, 1.0, 0.7682, 0.7682, 0.7682, 1.0, 0.7682, 0.7682, 0.7682, 1.0, 0.4508, 0.4508, 0.4508, 1.0, 0.4508, 0.4508, 0.4508, 1.0, 0.4508, 0.4508, 0.4508, 1.0, 0.4508, 0.4508, 0.4508, 1.0, 0.521, 0.521, 0.521, 1.0, 0.521, 0.521, 0.521, 1.0, 0.521, 0.521, 0.521, 1.0, 0.521, 0.521, 0.521, 1.0, 0.807, 0.807, 0.807, 1.0, 0.807, 0.807, 0.807, 1.0, 0.807, 0.807, 0.807, 1.0, 0.807, 0.807, 0.807, 1.0, 0.305, 0.305, 0.305, 1.0, 0.305, 0.305, 0.305, 1.0, 0.305, 0.305, 0.305, 1.0, 0.305, 0.305, 0.305, 1.0, 0.8469, 0.8469, 0.8469, 1.0, 0.8469, 0.8469, 0.8469, 1.0, 0.8469, 0.8469, 0.8469, 1.0, 0.8469, 0.8469, 0.8469, 1.0, 0.8879, 0.8879, 0.8879, 1.0, 0.8879, 0.8879, 0.8879, 1.0, 0.8879, 0.8879, 0.8879, 1.0, 0.8879, 0.8879, 0.8879, 1.0, 0.3419, 0.3419, 0.3419, 1.0, 0.3419, 0.3419, 0.3419, 1.0, 0.3419, 0.3419, 0.3419, 1.0, 0.3419, 0.3419, 0.3419, 1.0, 0.521, 0.521, 0.521, 1.0, 0.521, 0.521, 0.521, 1.0, 0.521, 0.521, 0.521, 1.0, 0.521, 0.521, 0.521, 1.0, 0.807, 0.807, 0.807, 1.0, 0.807, 0.807, 0.807, 1.0, 0.807, 0.807, 0.807, 1.0, 0.807, 0.807, 0.807, 1.0, 0.8469, 0.8469, 0.8469, 1.0, 0.8469, 0.8469, 0.8469, 1.0, 0.8469, 0.8469, 0.8469, 1.0, 0.8469, 0.8469, 0.8469, 1.0, 0.305, 0.305, 0.305, 1.0, 0.305, 0.305, 0.305, 1.0, 0.305, 0.305, 0.305, 1.0, 0.305, 0.305, 0.305, 1.0, 0.8879, 0.8879, 0.8879, 1.0, 0.8879, 0.8879, 0.8879, 1.0, 0.8879, 0.8879, 0.8879, 1.0, 0.8879, 0.8879, 0.8879, 1.0, 0.3419, 0.3419, 0.3419, 1.0, 0.3419, 0.3419, 0.3419, 1.0, 0.3419, 0.3419, 0.3419, 1.0, 0.3419, 0.3419, 0.3419, 1.0, 0.3916, 0.3916, 0.3916, 1.0, 0.3916, 0.3916, 0.3916, 1.0, 0.3916, 0.3916, 0.3916, 1.0, 0.3916, 0.3916, 0.3916, 1.0, 0.4508, 0.4508, 0.4508, 1.0, 0.4508, 0.4508, 0.4508, 1.0, 0.4508, 0.4508, 0.4508, 1.0, 0.4508, 0.4508, 0.4508, 1.0, 0.7682, 0.7682, 0.7682, 1.0, 0.7682, 0.7682, 0.7682, 1.0, 0.7682, 0.7682, 0.7682, 1.0, 0.7682, 0.7682, 0.7682, 1.0, 0.8879, 0.8879, 0.8879, 1.0, 0.8879, 0.8879, 0.8879, 1.0, 0.8879, 0.8879, 0.8879, 1.0, 0.8879, 0.8879, 0.8879, 1.0, 0.3419, 0.3419, 0.3419, 1.0, 0.3419, 0.3419, 0.3419, 1.0, 0.3419, 0.3419, 0.3419, 1.0, 0.3419, 0.3419, 0.3419, 1.0, 0.3916, 0.3916, 0.3916, 1.0, 0.3916, 0.3916, 0.3916, 1.0, 0.3916, 0.3916, 0.3916, 1.0, 0.3916, 0.3916, 0.3916, 1.0, 0.4508, 0.4508, 0.4508, 1.0, 0.4508, 0.4508, 0.4508, 1.0, 0.4508, 0.4508, 0.4508, 1.0, 0.4508, 0.4508, 0.4508, 1.0, 0.7682, 0.7682, 0.7682, 1.0, 0.7682, 0.7682, 0.7682, 1.0, 0.7682, 0.7682, 0.7682, 1.0, 0.7682, 0.7682, 0.7682, 1.0, 0.807, 0.807, 0.807, 1.0, 0.807, 0.807, 0.807, 1.0, 0.807, 0.807, 0.807, 1.0, 0.807, 0.807, 0.807, 1.0, 0.521, 0.521, 0.521, 1.0, 0.521, 0.521, 0.521, 1.0, 0.521, 0.521, 0.521, 1.0, 0.521, 0.521, 0.521, 1.0, 0.8469, 0.8469, 0.8469, 1.0, 0.8469, 0.8469, 0.8469, 1.0, 0.8469, 0.8469, 0.8469, 1.0, 0.8469, 0.8469, 0.8469, 1.0, 0.305, 0.305, 0.305, 1.0, 0.305, 0.305, 0.305, 1.0, 0.305, 0.305, 0.305, 1.0, 0.305, 0.305, 0.305, 1.0, 0.7682, 0.7682, 0.7682, 1.0, 0.7682, 0.7682, 0.7682, 1.0, 0.7682, 0.7682, 0.7682, 1.0, 0.7682, 0.7682, 0.7682, 1.0, 0.4508, 0.4508, 0.4508, 1.0, 0.4508, 0.4508, 0.4508, 1.0, 0.4508, 0.4508, 0.4508, 1.0, 0.4508, 0.4508, 0.4508, 1.0, 0.807, 0.807, 0.807, 1.0, 0.807, 0.807, 0.807, 1.0, 0.807, 0.807, 0.807, 1.0, 0.807, 0.807, 0.807, 1.0, 0.521, 0.521, 0.521, 1.0, 0.521, 0.521, 0.521, 1.0, 0.521, 0.521, 0.521, 1.0, 0.521, 0.521, 0.521, 1.0, 0.8469, 0.8469, 0.8469, 1.0, 0.8469, 0.8469, 0.8469, 1.0, 0.8469, 0.8469, 0.8469, 1.0, 0.8469, 0.8469, 0.8469, 1.0, 0.305, 0.305, 0.305, 1.0, 0.305, 0.305, 0.305, 1.0, 0.305, 0.305, 0.305, 1.0, 0.305, 0.305, 0.305, 1.0, 0.3419, 0.3419, 0.3419, 1.0, 0.3419, 0.3419, 0.3419, 1.0, 0.3419, 0.3419, 0.3419, 1.0, 0.3419, 0.3419, 0.3419, 1.0, 0.8879, 0.8879, 0.8879, 1.0, 0.8879, 0.8879, 0.8879, 1.0, 0.8879, 0.8879, 0.8879, 1.0, 0.8879, 0.8879, 0.8879, 1.0, 0.3916, 0.3916, 0.3916, 1.0, 0.3916, 0.3916, 0.3916, 1.0, 0.3916, 0.3916, 0.3916, 1.0, 0.3916, 0.3916, 0.3916, 1.0, 0.8469, 0.8469, 0.8469, 1.0, 0.8469, 0.8469, 0.8469, 1.0, 0.8469, 0.8469, 0.8469, 1.0, 0.8469, 0.8469, 0.8469, 1.0, 0.8879, 0.8879, 0.8879, 1.0, 0.8879, 0.8879, 0.8879, 1.0, 0.8879, 0.8879, 0.8879, 1.0, 0.8879, 0.8879, 0.8879, 1.0, 0.3419, 0.3419, 0.3419, 1.0, 0.3419, 0.3419, 0.3419, 1.0, 0.3419, 0.3419, 0.3419, 1.0, 0.3419, 0.3419, 0.3419, 1.0, 0.3916, 0.3916, 0.3916, 1.0, 0.3916, 0.3916, 0.3916, 1.0, 0.3916, 0.3916, 0.3916, 1.0, 0.3916, 0.3916, 0.3916, 1.0, 0.7682, 0.7682, 0.7682, 1.0, 0.7682, 0.7682, 0.7682, 1.0, 0.7682, 0.7682, 0.7682, 1.0, 0.7682, 0.7682, 0.7682, 1.0, 0.4508, 0.4508, 0.4508, 1.0, 0.4508, 0.4508, 0.4508, 1.0, 0.4508, 0.4508, 0.4508, 1.0, 0.4508, 0.4508, 0.4508, 1.0, 0.521, 0.521, 0.521, 1.0, 0.521, 0.521, 0.521, 1.0, 0.521, 0.521, 0.521, 1.0, 0.521, 0.521, 0.521, 1.0, 0.807, 0.807, 0.807, 1.0, 0.807, 0.807, 0.807, 1.0, 0.807, 0.807, 0.807, 1.0, 0.807, 0.807, 0.807, 1.0, 0.305, 0.305, 0.305, 1.0, 0.305, 0.305, 0.305, 1.0, 0.305, 0.305, 0.305, 1.0, 0.305, 0.305, 0.305, 1.0, 0.3916, 0.3916, 0.3916, 1.0, 0.3916, 0.3916, 0.3916, 1.0, 0.3916, 0.3916, 0.3916, 1.0, 0.3916, 0.3916, 0.3916, 1.0, 0.4508, 0.4508, 0.4508, 1.0, 0.4508, 0.4508, 0.4508, 1.0, 0.4508, 0.4508, 0.4508, 1.0, 0.4508, 0.4508, 0.4508, 1.0, 0.7682, 0.7682, 0.7682, 1.0, 0.7682, 0.7682, 0.7682, 1.0, 0.7682, 0.7682, 0.7682, 1.0, 0.7682, 0.7682, 0.7682, 1.0, 0.521, 0.521, 0.521, 1.0, 0.521, 0.521, 0.521, 1.0, 0.521, 0.521, 0.521, 1.0, 0.521, 0.521, 0.521, 1.0, 0.807, 0.807, 0.807, 1.0, 0.807, 0.807, 0.807, 1.0, 0.807, 0.807, 0.807, 1.0, 0.807, 0.807, 0.807, 1.0, 0.8469, 0.8469, 0.8469, 1.0, 0.8469, 0.8469, 0.8469, 1.0, 0.8469, 0.8469, 0.8469, 1.0, 0.8469, 0.8469, 0.8469, 1.0, 0.305, 0.305, 0.305, 1.0, 0.305, 0.305, 0.305, 1.0, 0.305, 0.305, 0.305, 1.0, 0.305, 0.305, 0.305, 1.0, 0.8879, 0.8879, 0.8879, 1.0, 0.8879, 0.8879, 0.8879, 1.0, 0.8879, 0.8879, 0.8879, 1.0, 0.8879, 0.8879, 0.8879, 1.0, 0.3419, 0.3419, 0.3419, 1.0, 0.3419, 0.3419, 0.3419, 1.0, 0.3419, 0.3419, 0.3419, 1.0, 0.3419, 0.3419, 0.3419, 1.0, 0.8469, 0.8469, 0.8469, 1.0, 0.8469, 0.8469, 0.8469, 1.0, 0.8469, 0.8469, 0.8469, 1.0, 0.8469, 0.8469, 0.8469, 1.0, 0.305, 0.305, 0.305, 1.0, 0.305, 0.305, 0.305, 1.0, 0.305, 0.305, 0.305, 1.0, 0.305, 0.305, 0.305, 1.0, 0.8879, 0.8879, 0.8879, 1.0, 0.8879, 0.8879, 0.8879, 1.0, 0.8879, 0.8879, 0.8879, 1.0, 0.8879, 0.8879, 0.8879, 1.0, 0.3419, 0.3419, 0.3419, 1.0, 0.3419, 0.3419, 0.3419, 1.0, 0.3419, 0.3419, 0.3419, 1.0, 0.3419, 0.3419, 0.3419, 1.0, 0.3916, 0.3916, 0.3916, 1.0, 0.3916, 0.3916, 0.3916, 1.0, 0.3916, 0.3916, 0.3916, 1.0, 0.3916, 0.3916, 0.3916, 1.0, 0.4508, 0.4508, 0.4508, 1.0, 0.4508, 0.4508, 0.4508, 1.0, 0.4508, 0.4508, 0.4508, 1.0, 0.4508, 0.4508, 0.4508, 1.0, 0.7682, 0.7682, 0.7682, 1.0, 0.7682, 0.7682, 0.7682, 1.0, 0.7682, 0.7682, 0.7682, 1.0, 0.7682, 0.7682, 0.7682, 1.0, 0.807, 0.807, 0.807, 1.0, 0.807, 0.807, 0.807, 1.0, 0.807, 0.807, 0.807, 1.0, 0.807, 0.807, 0.807, 1.0, 0.521, 0.521, 0.521, 1.0, 0.521, 0.521, 0.521, 1.0, 0.521, 0.521, 0.521, 1.0, 0.521, 0.521, 0.521, 1.0, 0.3916, 0.3916, 0.3916, 1.0, 0.3916, 0.3916, 0.3916, 1.0, 0.3916, 0.3916, 0.3916, 1.0, 0.3916, 0.3916, 0.3916, 1.0, 0.7682, 0.7682, 0.7682, 1.0, 0.7682, 0.7682, 0.7682, 1.0, 0.7682, 0.7682, 0.7682, 1.0, 0.7682, 0.7682, 0.7682, 1.0, 0.4508, 0.4508, 0.4508, 1.0, 0.4508, 0.4508, 0.4508, 1.0, 0.4508, 0.4508, 0.4508, 1.0, 0.4508, 0.4508, 0.4508, 1.0, 0.807, 0.807, 0.807, 1.0, 0.807, 0.807, 0.807, 1.0, 0.807, 0.807, 0.807, 1.0, 0.807, 0.807, 0.807, 1.0, 0.521, 0.521, 0.521, 1.0, 0.521, 0.521, 0.521, 1.0, 0.521, 0.521, 0.521, 1.0, 0.521, 0.521, 0.521, 1.0, 0.8469, 0.8469, 0.8469, 1.0, 0.8469, 0.8469, 0.8469, 1.0, 0.8469, 0.8469, 0.8469, 1.0, 0.8469, 0.8469, 0.8469, 1.0, 0.305, 0.305, 0.305, 1.0, 0.305, 0.305, 0.305, 1.0, 0.305, 0.305, 0.305, 1.0, 0.305, 0.305, 0.305, 1.0, 0.3419, 0.3419, 0.3419, 1.0, 0.3419, 0.3419, 0.3419, 1.0, 0.3419, 0.3419, 0.3419, 1.0, 0.3419, 0.3419, 0.3419, 1.0, 0.8879, 0.8879, 0.8879, 1.0, 0.8879, 0.8879, 0.8879, 1.0, 0.8879, 0.8879, 0.8879, 1.0, 0.8879, 0.8879, 0.8879, 1.0, 0.807, 0.807, 0.807, 1.0, 0.807, 0.807, 0.807, 1.0, 0.807, 0.807, 0.807, 1.0, 0.807, 0.807, 0.807, 1.0, 0.305, 0.305, 0.305, 1.0, 0.305, 0.305, 0.305, 1.0, 0.305, 0.305, 0.305, 1.0, 0.305, 0.305, 0.305, 1.0, 0.8469, 0.8469, 0.8469, 1.0, 0.8469, 0.8469, 0.8469, 1.0, 0.8469, 0.8469, 0.8469, 1.0, 0.8469, 0.8469, 0.8469, 1.0, 0.8879, 0.8879, 0.8879, 1.0, 0.8879, 0.8879, 0.8879, 1.0, 0.8879, 0.8879, 0.8879, 1.0, 0.8879, 0.8879, 0.8879, 1.0, 0.3419, 0.3419, 0.3419, 1.0, 0.3419, 0.3419, 0.3419, 1.0, 0.3419, 0.3419, 0.3419, 1.0, 0.3419, 0.3419, 0.3419, 1.0, 0.3916, 0.3916, 0.3916, 1.0, 0.3916, 0.3916, 0.3916, 1.0, 0.3916, 0.3916, 0.3916, 1.0, 0.3916, 0.3916, 0.3916, 1.0, 0.7682, 0.7682, 0.7682, 1.0, 0.7682, 0.7682, 0.7682, 1.0, 0.7682, 0.7682, 0.7682, 1.0, 0.7682, 0.7682, 0.7682, 1.0, 0.4508, 0.4508, 0.4508, 1.0, 0.4508, 0.4508, 0.4508, 1.0, 0.4508, 0.4508, 0.4508, 1.0, 0.4508, 0.4508, 0.4508, 1.0, 0.521, 0.521, 0.521, 1.0, 0.521, 0.521, 0.521, 1.0, 0.521, 0.521, 0.521, 1.0, 0.521, 0.521, 0.521, 1.0, 0.3419, 0.3419, 0.3419, 1.0, 0.3419, 0.3419, 0.3419, 1.0, 0.3419, 0.3419, 0.3419, 1.0, 0.3419, 0.3419, 0.3419, 1.0, 0.3916, 0.3916, 0.3916, 1.0, 0.3916, 0.3916, 0.3916, 1.0, 0.3916, 0.3916, 0.3916, 1.0, 0.3916, 0.3916, 0.3916, 1.0, 0.4508, 0.4508, 0.4508, 1.0, 0.4508, 0.4508, 0.4508, 1.0, 0.4508, 0.4508, 0.4508, 1.0, 0.4508, 0.4508, 0.4508, 1.0, 0.7682, 0.7682, 0.7682, 1.0, 0.7682, 0.7682, 0.7682, 1.0, 0.7682, 0.7682, 0.7682, 1.0, 0.7682, 0.7682, 0.7682, 1.0, 0.521, 0.521, 0.521, 1.0, 0.521, 0.521, 0.521, 1.0, 0.521, 0.521, 0.521, 1.0, 0.521, 0.521, 0.521, 1.0, 0.807, 0.807, 0.807, 1.0, 0.807, 0.807, 0.807, 1.0, 0.807, 0.807, 0.807, 1.0, 0.807, 0.807, 0.807, 1.0, 0.8469, 0.8469, 0.8469, 1.0, 0.8469, 0.8469, 0.8469, 1.0, 0.8469, 0.8469, 0.8469, 1.0, 0.8469, 0.8469, 0.8469, 1.0, 0.305, 0.305, 0.305, 1.0, 0.305, 0.305, 0.305, 1.0, 0.305, 0.305, 0.305, 1.0, 0.305, 0.305, 0.305, 1.0, 0.8879, 0.8879, 0.8879, 1.0, 0.8879, 0.8879, 0.8879, 1.0, 0.8879, 0.8879, 0.8879, 1.0, 0.8879, 0.8879, 0.8879, 1.0, 0.7682, 0.7682, 0.7682, 1.0, 0.7682, 0.7682, 0.7682, 1.0, 0.7682, 0.7682, 0.7682, 1.0, 0.7682, 0.7682, 0.7682, 1.0, 0.807, 0.807, 0.807, 1.0, 0.807, 0.807, 0.807, 1.0, 0.807, 0.807, 0.807, 1.0, 0.807, 0.807, 0.807, 1.0, 0.521, 0.521, 0.521, 1.0, 0.521, 0.521, 0.521, 1.0, 0.521, 0.521, 0.521, 1.0, 0.521, 0.521, 0.521, 1.0, 0.8469, 0.8469, 0.8469, 1.0, 0.8469, 0.8469, 0.8469, 1.0, 0.8469, 0.8469, 0.8469, 1.0, 0.8469, 0.8469, 0.8469, 1.0, 0.305, 0.305, 0.305, 1.0, 0.305, 0.305, 0.305, 1.0, 0.305, 0.305, 0.305, 1.0, 0.305, 0.305, 0.305, 1.0, 0.8879, 0.8879, 0.8879, 1.0, 0.8879, 0.8879, 0.8879, 1.0, 0.8879, 0.8879, 0.8879, 1.0, 0.8879, 0.8879, 0.8879, 1.0, 0.3419, 0.3419, 0.3419, 1.0, 0.3419, 0.3419, 0.3419, 1.0, 0.3419, 0.3419, 0.3419, 1.0, 0.3419, 0.3419, 0.3419, 1.0, 0.3916, 0.3916, 0.3916, 1.0, 0.3916, 0.3916, 0.3916, 1.0, 0.3916, 0.3916, 0.3916, 1.0, 0.3916, 0.3916, 0.3916, 1.0, 0.4508, 0.4508, 0.4508, 1.0, 0.4508, 0.4508, 0.4508, 1.0, 0.4508, 0.4508, 0.4508, 1.0, 0.4508, 0.4508, 0.4508, 1.0, 0.3419, 0.3419, 0.3419, 1.0, 0.3419, 0.3419, 0.3419, 1.0, 0.3419, 0.3419, 0.3419, 1.0, 0.3419, 0.3419, 0.3419, 1.0, 0.8879, 0.8879, 0.8879, 1.0, 0.8879, 0.8879, 0.8879, 1.0, 0.8879, 0.8879, 0.8879, 1.0, 0.8879, 0.8879, 0.8879, 1.0, 0.3916, 0.3916, 0.3916, 1.0, 0.3916, 0.3916, 0.3916, 1.0, 0.3916, 0.3916, 0.3916, 1.0, 0.3916, 0.3916, 0.3916, 1.0, 0.7682, 0.7682, 0.7682, 1.0, 0.7682, 0.7682, 0.7682, 1.0, 0.7682, 0.7682, 0.7682, 1.0, 0.7682, 0.7682, 0.7682, 1.0, 0.4508, 0.4508, 0.4508, 1.0, 0.4508, 0.4508, 0.4508, 1.0, 0.4508, 0.4508, 0.4508, 1.0, 0.4508, 0.4508, 0.4508, 1.0, 0.807, 0.807, 0.807, 1.0, 0.807, 0.807, 0.807, 1.0, 0.807, 0.807, 0.807, 1.0, 0.807, 0.807, 0.807, 1.0, 0.521, 0.521, 0.521, 1.0, 0.521, 0.521, 0.521, 1.0, 0.521, 0.521, 0.521, 1.0, 0.521, 0.521, 0.521, 1.0, 0.8469, 0.8469, 0.8469, 1.0, 0.8469, 0.8469, 0.8469, 1.0, 0.8469, 0.8469, 0.8469, 1.0, 0.8469, 0.8469, 0.8469, 1.0, 0.305, 0.305, 0.305, 1.0, 0.305, 0.305, 0.305, 1.0, 0.305, 0.305, 0.305, 1.0, 0.305, 0.305, 0.305, 1.0, 1.0, 1.0, 1.0, 1.0, 1.0, 1.0, 1.0, 1.0, 1.0, 1.0, 1.0, 1.0, 0.2542, 0.2542, 0.2542, 1.0, 0.2542, 0.2542, 0.2542, 1.0, 0.2542, 0.2542, 0.2542, 1.0, 0.2542, 0.2542, 0.2542, 1.0, 0.2542, 0.2542, 0.2542, 1.0, 0.2542, 0.2542, 0.2542, 1.0, 1.0, 1.0, 1.0, 1.0, 1.0, 1.0, 1.0, 1.0, 1.0, 1.0, 1.0, 1.0, 1.0, 1.0, 1.0, 1.0, 1.0, 1.0, 1.0, 1.0, 1.0, 1.0, 1.0, 1.0, 0.2542, 0.2542, 0.2542, 1.0, 0.2542, 0.2542, 0.2542, 1.0, 0.2542, 0.2542, 0.2542, 1.0, 0.2542, 0.2542, 0.2542, 1.0, 0.2542, 0.2542, 0.2542, 1.0, 0.2542, 0.2542, 0.2542, 1.0, 1.0, 1.0, 1.0, 1.0, 1.0, 1.0, 1.0, 1.0, 1.0, 1.0, 1.0, 1.0, 1.0, 1.0, 1.0, 1.0, 1.0, 1.0, 1.0, 1.0, 1.0, 1.0, 1.0, 1.0, 0.2542, 0.2542, 0.2542, 1.0, 0.2542, 0.2542, 0.2542, 1.0, 0.2542, 0.2542, 0.2542, 1.0, 0.2542, 0.2542, 0.2542, 1.0, 0.2542, 0.2542, 0.2542, 1.0, 0.2542, 0.2542, 0.2542, 1.0, 1.0, 1.0, 1.0, 1.0, 1.0, 1.0, 1.0, 1.0, 1.0, 1.0, 1.0, 1.0, 1.0, 1.0, 1.0, 1.0, 1.0, 1.0, 1.0, 1.0, 1.0, 1.0, 1.0, 1.0, 0.2542, 0.2542, 0.2542, 1.0, 0.2542, 0.2542, 0.2542, 1.0, 0.2542, 0.2542, 0.2542, 1.0, 0.2542, 0.2542, 0.2542, 1.0, 0.2542, 0.2542, 0.2542, 1.0, 0.2542, 0.2542, 0.2542, 1.0, 1.0, 1.0, 1.0, 1.0, 1.0, 1.0, 1.0, 1.0, 1.0, 1.0, 1.0, 1.0, 1.0, 1.0, 1.0, 1.0, 1.0, 1.0, 1.0, 1.0, 1.0, 1.0, 1.0, 1.0, 0.2542, 0.2542, 0.2542, 1.0, 0.2542, 0.2542, 0.2542, 1.0, 0.2542, 0.2542, 0.2542, 1.0, 1.0, 1.0, 1.0, 1.0, 1.0, 1.0, 1.0, 1.0, 1.0, 1.0, 1.0, 1.0, 0.2542, 0.2542, 0.2542, 1.0, 0.2542, 0.2542, 0.2542, 1.0, 0.2542, 0.2542, 0.2542, 1.0, 0.2542, 0.2542, 0.2542, 1.0, 0.2542, 0.2542, 0.2542, 1.0, 0.2542, 0.2542, 0.2542, 1.0, 1.0, 1.0, 1.0, 1.0, 1.0, 1.0, 1.0, 1.0, 1.0, 1.0, 1.0, 1.0, 1.0, 1.0, 1.0, 1.0, 1.0, 1.0, 1.0, 1.0, 1.0, 1.0, 1.0, 1.0, 0.2542, 0.2542, 0.2542, 1.0, 0.2542, 0.2542, 0.2542, 1.0, 0.2542, 0.2542, 0.2542, 1.0, 0.2542, 0.2542, 0.2542, 1.0, 0.2542, 0.2542, 0.2542, 1.0, 0.2542, 0.2542, 0.2542, 1.0, 1.0, 1.0, 1.0, 1.0, 1.0, 1.0, 1.0, 1.0, 1.0, 1.0, 1.0, 1.0, 1.0, 1.0, 1.0, 1.0, 1.0, 1.0, 1.0, 1.0, 1.0, 1.0, 1.0, 1.0, 0.2542, 0.2542, 0.2542, 1.0, 0.2542, 0.2542, 0.2542, 1.0, 0.2542, 0.2542, 0.2542, 1.0, 0.2542, 0.2542, 0.2542, 1.0, 0.2542, 0.2542, 0.2542, 1.0, 0.2542, 0.2542, 0.2542, 1.0, 1.0, 1.0, 1.0, 1.0, 1.0, 1.0, 1.0, 1.0, 1.0, 1.0, 1.0, 1.0, 1.0, 1.0, 1.0, 1.0, 1.0, 1.0, 1.0, 1.0, 1.0, 1.0, 1.0, 1.0, 0.2542, 0.2542, 0.2542, 1.0, 0.2542, 0.2542, 0.2542, 1.0, 0.2542, 0.2542, 0.2542, 1.0, 0.2542, 0.2542, 0.2542, 1.0, 0.2542, 0.2542, 0.2542, 1.0, 0.2542, 0.2542, 0.2542, 1.0, 1.0, 1.0, 1.0, 1.0, 1.0, 1.0, 1.0, 1.0, 1.0, 1.0, 1.0, 1.0, 1.0, 1.0, 1.0, 1.0, 1.0, 1.0, 1.0, 1.0, 1.0, 1.0, 1.0, 1.0, 0.2542, 0.2542, 0.2542, 1.0, 0.2542, 0.2542, 0.2542, 1.0, 0.2542, 0.2542, 0.2542, 1.0, 0.2542, 0.2542, 0.2542, 1.0, 0.2542, 0.2542, 0.2542, 1.0, 0.2542, 0.2542, 0.2542, 1.0, 1.0, 1.0, 1.0, 1.0, 1.0, 1.0, 1.0, 1.0, 1.0, 1.0, 1.0, 1.0, 0.2542, 0.2542, 0.2542, 1.0, 0.2542, 0.2542, 0.2542, 1.0, 0.2542, 0.2542, 0.2542, 1.0, 1.0, 1.0, 1.0, 1.0, 1.0, 1.0, 1.0, 1.0, 1.0, 1.0, 1.0, 1.0, 1.0, 1.0, 1.0, 1.0, 1.0, 1.0, 1.0, 1.0, 1.0, 1.0, 1.0, 1.0, 0.2542, 0.2542, 0.2542, 1.0, 0.2542, 0.2542, 0.2542, 1.0, 0.2542, 0.2542, 0.2542, 1.0, 0.2542, 0.2542, 0.2542, 1.0, 0.2542, 0.2542, 0.2542, 1.0, 0.2542, 0.2542, 0.2542, 1.0, 1.0, 1.0, 1.0, 1.0, 1.0, 1.0, 1.0, 1.0, 1.0, 1.0, 1.0, 1.0, 1.0, 1.0, 1.0, 1.0, 1.0, 1.0, 1.0, 1.0, 1.0, 1.0, 1.0, 1.0, 0.2542, 0.2542, 0.2542, 1.0, 0.2542, 0.2542, 0.2542, 1.0, 0.2542, 0.2542, 0.2542, 1.0, 0.7682, 0.7682, 0.7682, 1.0, 0.7682, 0.7682, 0.7682, 1.0, 0.7682, 0.7682, 0.7682, 1.0, 0.7682, 0.7682, 0.7682, 1.0, 0.4508, 0.4508, 0.4508, 1.0, 0.4508, 0.4508, 0.4508, 1.0, 0.4508, 0.4508, 0.4508, 1.0, 0.4508, 0.4508, 0.4508, 1.0, 0.521, 0.521, 0.521, 1.0, 0.521, 0.521, 0.521, 1.0, 0.521, 0.521, 0.521, 1.0, 0.521, 0.521, 0.521, 1.0, 0.807, 0.807, 0.807, 1.0, 0.807, 0.807, 0.807, 1.0, 0.807, 0.807, 0.807, 1.0, 0.807, 0.807, 0.807, 1.0, 0.2542, 0.2542, 0.2542, 1.0, 0.2542, 0.2542, 0.2542, 1.0, 0.2542, 0.2542, 0.2542, 1.0, 0.305, 0.305, 0.305, 1.0, 0.305, 0.305, 0.305, 1.0, 0.305, 0.305, 0.305, 1.0, 0.305, 0.305, 0.305, 1.0, 0.8469, 0.8469, 0.8469, 1.0, 0.8469, 0.8469, 0.8469, 1.0, 0.8469, 0.8469, 0.8469, 1.0, 0.8469, 0.8469, 0.8469, 1.0, 0.8879, 0.8879, 0.8879, 1.0, 0.8879, 0.8879, 0.8879, 1.0, 0.8879, 0.8879, 0.8879, 1.0, 0.8879, 0.8879, 0.8879, 1.0, 0.3419, 0.3419, 0.3419, 1.0, 0.3419, 0.3419, 0.3419, 1.0, 0.3419, 0.3419, 0.3419, 1.0, 0.3419, 0.3419, 0.3419, 1.0, 1.0, 1.0, 1.0, 1.0, 1.0, 1.0, 1.0, 1.0, 1.0, 1.0, 1.0, 1.0, 0.3916, 0.3916, 0.3916, 1.0, 0.3916, 0.3916, 0.3916, 1.0, 0.3916, 0.3916, 0.3916, 1.0, 0.3916, 0.3916, 0.3916, 1.0, 0.7305, 0.7305, 0.7305, 1.0, 0.7305, 0.7305, 0.7305, 1.0, 0.7305, 0.7305, 0.7305, 1.0, 0.7305, 0.7305, 0.7305, 1.0, 0.7305, 0.7305, 0.7305, 1.0, 0.7305, 0.7305, 0.7305, 1.0, 0.7305, 0.7305, 0.7305, 1.0, 0.7305, 0.7305, 0.7305, 1.0, 0.7305, 0.7305, 0.7305, 1.0, 0.7305, 0.7305, 0.7305, 1.0, 0.7305, 0.7305, 0.7305, 1.0, 0.7305, 0.7305, 0.7305, 1.0, 0.7305, 0.7305, 0.7305, 1.0, 0.7305, 0.7305, 0.7305, 1.0, 0.7305, 0.7305, 0.7305, 1.0, 0.7305, 0.7305, 0.7305, 1.0, 0.7305, 0.7305, 0.7305, 1.0, 0.7305, 0.7305, 0.7305, 1.0, 0.7305, 0.7305, 0.7305, 1.0, 0.7305, 0.7305, 0.7305, 1.0, 0.7305, 0.7305, 0.7305, 1.0, 0.7305, 0.7305, 0.7305, 1.0, 0.7305, 0.7305, 0.7305, 1.0, 0.7305, 0.7305, 0.7305, 1.0, 0.7305, 0.7305, 0.7305, 1.0, 0.7305, 0.7305, 0.7305, 1.0, 0.7305, 0.7305, 0.7305, 1.0, 0.7305, 0.7305, 0.7305, 1.0, 0.552, 0.552, 0.552, 1.0, 0.552, 0.552, 0.552, 1.0, 0.552, 0.552, 0.552, 1.0, 0.552, 0.552, 0.552, 1.0, 0.552, 0.552, 0.552, 1.0, 0.552, 0.552, 0.552, 1.0, 0.7305, 0.7305, 0.7305, 1.0, 0.7305, 0.7305, 0.7305, 1.0, 0.7305, 0.7305, 0.7305, 1.0, 0.7305, 0.7305, 0.7305, 1.0, 0.807, 0.1095, 0.807, 1.0, 0.807, 0.1095, 0.807, 1.0, 0.807, 0.1095, 0.807, 1.0, 0.807, 0.1095, 0.807, 1.0, 1.0, 0.1329, 1.0, 1.0, 1.0, 0.1329, 1.0, 1.0, 1.0, 0.1329, 1.0, 1.0, 1.0, 0.1329, 1.0, 1.0, 0.552, 0.552, 0.552, 1.0, 0.552, 0.552, 0.552, 1.0, 0.552, 0.552, 0.552, 1.0, 0.552, 0.552, 0.552, 1.0, 0.552, 0.552, 0.552, 1.0, 0.552, 0.552, 0.552, 1.0, 0.7305, 0.7305, 0.7305, 1.0, 0.7305, 0.7305, 0.7305, 1.0, 0.7305, 0.7305, 0.7305, 1.0, 0.7305, 0.7305, 0.7305, 1.0, 0.7305, 0.7305, 0.7305, 1.0, 0.7305, 0.7305, 0.7305, 1.0, 0.7305, 0.7305, 0.7305, 1.0, 0.7305, 0.7305, 0.7305, 1.0, 0.7305, 0.7305, 0.7305, 1.0, 0.7305, 0.7305, 0.7305, 1.0, 0.7305, 0.7305, 0.7305, 1.0, 0.7305, 0.7305, 0.7305, 1.0, 1.0, 0.1329, 1.0, 1.0, 1.0, 0.1329, 1.0, 1.0, 1.0, 0.1329, 1.0, 1.0, 1.0, 0.1329, 1.0, 1.0, 0.7305, 0.7305, 0.7305, 1.0, 0.7305, 0.7305, 0.7305, 1.0, 0.7305, 0.7305, 0.7305, 1.0, 0.7305, 0.7305, 0.7305, 1.0, 0.7305, 0.7305, 0.7305, 1.0, 0.7305, 0.7305, 0.7305, 1.0, 0.7305, 0.7305, 0.7305, 1.0, 0.7305, 0.7305, 0.7305, 1.0, 0.7305, 0.7305, 0.7305, 1.0, 0.7305, 0.7305, 0.7305, 1.0, 0.7305, 0.7305, 0.7305, 1.0, 0.7305, 0.7305, 0.7305, 1.0, 0.7305, 0.7305, 0.7305, 1.0, 0.7305, 0.7305, 0.7305, 1.0, 0.7305, 0.7305, 0.7305, 1.0, 0.7305, 0.7305, 0.7305, 1.0, 0.7305, 0.7305, 0.7305, 1.0, 0.7305, 0.7305, 0.7305, 1.0, 0.7305, 0.7305, 0.7305, 1.0, 0.7305, 0.7305, 0.7305, 1.0, 0.7305, 0.7305, 0.7305, 1.0, 0.7305, 0.7305, 0.7305, 1.0, 0.7305, 0.7305, 0.7305, 1.0, 0.7305, 0.7305, 0.7305, 1.0, 0.7305, 0.7305, 0.7305, 1.0, 0.7305, 0.7305, 0.7305, 1.0, 0.7305, 0.7305, 0.7305, 1.0, 0.7305, 0.7305, 0.7305, 1.0, 0.552, 0.552, 0.552, 1.0, 0.552, 0.552, 0.552, 1.0, 0.552, 0.552, 0.552, 1.0, 0.7305, 0.7305, 0.7305, 1.0, 0.7305, 0.7305, 0.7305, 1.0, 0.7305, 0.7305, 0.7305, 1.0, 0.7305, 0.7305, 0.7305, 1.0, 0.552, 0.552, 0.552, 1.0, 0.552, 0.552, 0.552, 1.0, 0.552, 0.552, 0.552, 1.0, 0.7305, 0.7305, 0.7305, 1.0, 0.7305, 0.7305, 0.7305, 1.0, 0.7305, 0.7305, 0.7305, 1.0, 0.7305, 0.7305, 0.7305, 1.0, 0.7305, 0.7305, 0.7305, 1.0, 0.7305, 0.7305, 0.7305, 1.0, 0.7305, 0.7305, 0.7305, 1.0, 0.7305, 0.7305, 0.7305, 1.0, 0.7305, 0.7305, 0.7305, 1.0, 0.7305, 0.7305, 0.7305, 1.0, 0.7305, 0.7305, 0.7305, 1.0, 0.7305, 0.7305, 0.7305, 1.0, 0.7305, 0.7305, 0.7305, 1.0, 0.7305, 0.7305, 0.7305, 1.0, 0.7305, 0.7305, 0.7305, 1.0, 0.7305, 0.7305, 0.7305, 1.0, 0.7305, 0.7305, 0.7305, 1.0, 0.7305, 0.7305, 0.7305, 1.0, 0.7305, 0.7305, 0.7305, 1.0, 0.7305, 0.7305, 0.7305, 1.0, 0.6939, 0.6939, 0.6939, 1.0, 0.6939, 0.6939, 0.6939, 1.0, 0.6939, 0.6939, 0.6939, 1.0, 0.0, 0.4793, 0.0, 1.0, 0.0, 0.4793, 0.0, 1.0, 0.0, 0.4793, 0.0, 1.0, 0.0, 0.4793, 0.0, 1.0, 0.807, 0.1095, 0.807, 1.0, 0.807, 0.1095, 0.807, 1.0, 0.807, 0.1095, 0.807, 1.0, 0.807, 0.1095, 0.807, 1.0, 0.6939, 0.6939, 0.6939, 1.0, 0.6939, 0.6939, 0.6939, 1.0, 0.6939, 0.6939, 0.6939, 1.0, 0.6939, 0.6939, 0.6939, 1.0, 0.6939, 0.6939, 0.6939, 1.0, 0.6939, 0.6939, 0.6939, 1.0, 1.0, 0.1329, 1.0, 1.0, 1.0, 0.1329, 1.0, 1.0, 1.0, 0.1329, 1.0, 1.0, 1.0, 0.1329, 1.0, 1.0, 1.0, 0.1329, 1.0, 1.0, 1.0, 0.1329, 1.0, 1.0, 1.0, 0.1329, 1.0, 1.0, 1.0, 0.1329, 1.0, 1.0, 0.807, 0.1095, 0.807, 1.0, 0.807, 0.1095, 0.807, 1.0, 0.807, 0.1095, 0.807, 1.0, 0.807, 0.1095, 0.807, 1.0, 1.0, 0.1329, 1.0, 1.0, 1.0, 0.1329, 1.0, 1.0, 1.0, 0.1329, 1.0, 1.0, 1.0, 0.1329, 1.0, 1.0, 1.0, 0.1329, 1.0, 1.0, 1.0, 0.1329, 1.0, 1.0, 1.0, 0.1329, 1.0, 1.0, 1.0, 0.1329, 1.0, 1.0, 0.0, 0.4793, 0.0, 1.0, 0.0, 0.4793, 0.0, 1.0, 0.0, 0.4793, 0.0, 1.0, 0.0, 0.4793, 0.0, 1.0, 0.6939, 0.6939, 0.6939, 1.0, 0.6939, 0.6939, 0.6939, 1.0, 0.6939, 0.6939, 0.6939, 1.0, 0.6939, 0.6939, 0.6939, 1.0, 0.6939, 0.6939, 0.6939, 1.0, 0.6939, 0.6939, 0.6939, 1.0, 0.6939, 0.6939, 0.6939, 1.0, 0.6939, 0.6939, 0.6939, 1.0, 0.6939, 0.6939, 0.6939, 1.0, 0.6939, 0.6939, 0.6939, 1.0, 0.6939, 0.6939, 0.6939, 1.0, 0.6939, 0.6939, 0.6939, 1.0, 0.6939, 0.6939, 0.6939, 1.0, 0.6939, 0.6939, 0.6939, 1.0, 0.6939, 0.6939, 0.6939, 1.0, 0.6939, 0.6939, 0.6939, 1.0, 0.6939, 0.6939, 0.6939, 1.0, 0.6939, 0.6939, 0.6939, 1.0, 0.6939, 0.6939, 0.6939, 1.0, 0.6939, 0.6939, 0.6939, 1.0, 0.6939, 0.6939, 0.6939, 1.0, 0.6939, 0.6939, 0.6939, 1.0, 0.6939, 0.6939, 0.6939, 1.0, 0.6939, 0.6939, 0.6939, 1.0, 0.6939, 0.6939, 0.6939, 1.0, 0.6939, 0.6939, 0.6939, 1.0, 0.6939, 0.6939, 0.6939, 1.0, 0.6939, 0.6939, 0.6939, 1.0, 0.6939, 0.6939, 0.6939, 1.0, 0.6939, 0.6939, 0.6939, 1.0, 0.6939, 0.6939, 0.6939, 1.0, 0.6939, 0.6939, 0.6939, 1.0, 0.6939, 0.6939, 0.6939, 1.0, 0.6939, 0.6939, 0.6939, 1.0, 0.6939, 0.6939, 0.6939, 1.0, 0.6939, 0.6939, 0.6939, 1.0, 0.6939, 0.6939, 0.6939, 1.0, 0.6939, 0.6939, 0.6939, 1.0, 0.6939, 0.6939, 0.6939, 1.0, 0.6939, 0.6939, 0.6939, 1.0, 0.6939, 0.6939, 0.6939, 1.0, 0.6939, 0.6939, 0.6939, 1.0, 0.6939, 0.6939, 0.6939, 1.0, 0.6939, 0.6939, 0.6939, 1.0, 0.6939, 0.6939, 0.6939, 1.0, 0.6939, 0.6939, 0.6939, 1.0, 0.6939, 0.6939, 0.6939, 1.0, 0.6939, 0.6939, 0.6939, 1.0, 0.6939, 0.6939, 0.6939, 1.0, 0.6939, 0.6939, 0.6939, 1.0, 0.6939, 0.6939, 0.6939, 1.0, 0.6939, 0.6939, 0.6939, 1.0, 0.6939, 0.6939, 0.6939, 1.0, 0.6939, 0.6939, 0.6939, 1.0, 0.6939, 0.6939, 0.6939, 1.0, 0.6939, 0.6939, 0.6939, 1.0, 0.6939, 0.6939, 0.6939, 1.0, 0.6939, 0.6939, 0.6939, 1.0, 0.6939, 0.6939, 0.6939, 1.0, 0.6939, 0.6939, 0.6939, 1.0, 0.6939, 0.6939, 0.6939, 1.0, 0.6939, 0.6939, 0.6939, 1.0, 0.6939, 0.6939, 0.6939, 1.0, 0.807, 0.1095, 0.807, 1.0, 0.807, 0.1095, 0.807, 1.0, 0.807, 0.1095, 0.807, 1.0, 0.807, 0.1095, 0.807, 1.0, 1.0, 0.1329, 1.0, 1.0, 1.0, 0.1329, 1.0, 1.0, 1.0, 0.1329, 1.0, 1.0, 1.0, 0.1329, 1.0, 1.0, 0.807, 0.1095, 0.807, 1.0, 0.807, 0.1095, 0.807, 1.0, 0.807, 0.1095, 0.807, 1.0, 0.807, 0.1095, 0.807, 1.0, 1.0, 0.1329, 1.0, 1.0, 1.0, 0.1329, 1.0, 1.0, 1.0, 0.1329, 1.0, 1.0, 1.0, 0.1329, 1.0, 1.0, 0.0, 0.4793, 0.0, 1.0, 0.0, 0.4793, 0.0, 1.0, 0.0, 0.4793, 0.0, 1.0, 0.0, 0.4793, 0.0, 1.0, 0.807, 0.1095, 0.807, 1.0, 0.807, 0.1095, 0.807, 1.0, 0.807, 0.1095, 0.807, 1.0, 0.807, 0.1095, 0.807, 1.0, 0.0, 0.4793, 0.0, 1.0, 0.0, 0.4793, 0.0, 1.0, 0.0, 0.4793, 0.0, 1.0, 0.0, 0.4793, 0.0, 1.0, 0.807, 0.1095, 0.807, 1.0, 0.807, 0.1095, 0.807, 1.0, 0.807, 0.1095, 0.807, 1.0, 0.807, 0.1095, 0.807, 1.0, 0.807, 0.1095, 0.807, 1.0, 0.807, 0.1095, 0.807, 1.0, 0.807, 0.1095, 0.807, 1.0, 0.807, 0.1095, 0.807, 1.0, 1.0, 0.1329, 1.0, 1.0, 1.0, 0.1329, 1.0, 1.0, 1.0, 0.1329, 1.0, 1.0, 1.0, 0.1329, 1.0, 1.0, 0.0, 0.4793, 0.0, 1.0, 0.0, 0.4793, 0.0, 1.0, 0.0, 0.4793, 0.0, 1.0, 0.0, 0.4793, 0.0, 1.0, 0.0, 0.4793, 0.0, 1.0, 0.0, 0.4793, 0.0, 1.0, 0.0, 0.4793, 0.0, 1.0, 0.0, 0.4793, 0.0, 1.0, 1.0, 0.1329, 1.0, 1.0, 1.0, 0.1329, 1.0, 1.0, 1.0, 0.1329, 1.0, 1.0, 1.0, 0.1329, 1.0, 1.0, 0.807, 0.1095, 0.807, 1.0, 0.807, 0.1095, 0.807, 1.0, 0.807, 0.1095, 0.807, 1.0, 0.807, 0.1095, 0.807, 1.0, 0.807, 0.1095, 0.807, 1.0, 0.807, 0.1095, 0.807, 1.0, 0.807, 0.1095, 0.807, 1.0, 0.807, 0.1095, 0.807, 1.0, 0.807, 0.1095, 0.807, 1.0, 0.807, 0.1095, 0.807, 1.0, 0.807, 0.1095, 0.807, 1.0, 0.807, 0.1095, 0.807, 1.0, 1.0, 0.1329, 1.0, 1.0, 1.0, 0.1329, 1.0, 1.0, 1.0, 0.1329, 1.0, 1.0, 1.0, 0.1329, 1.0, 1.0, 0.807, 0.1095, 0.807, 1.0, 0.807, 0.1095, 0.807, 1.0, 0.807, 0.1095, 0.807, 1.0, 0.807, 0.1095, 0.807, 1.0, 1.0, 0.1329, 1.0, 1.0, 1.0, 0.1329, 1.0, 1.0, 1.0, 0.1329, 1.0, 1.0, 1.0, 0.1329, 1.0, 1.0, 0.807, 0.1095, 0.807, 1.0, 0.807, 0.1095, 0.807, 1.0, 0.807, 0.1095, 0.807, 1.0, 0.807, 0.1095, 0.807, 1.0, 0.807, 0.1095, 0.807, 1.0, 0.807, 0.1095, 0.807, 1.0, 0.807, 0.1095, 0.807, 1.0, 0.807, 0.1095, 0.807, 1.0, 0.807, 0.1095, 0.807, 1.0, 0.807, 0.1095, 0.807, 1.0, 0.807, 0.1095, 0.807, 1.0, 0.807, 0.1095, 0.807, 1.0, 1.0, 0.1329, 1.0, 1.0, 1.0, 0.1329, 1.0, 1.0, 1.0, 0.1329, 1.0, 1.0, 1.0, 0.1329, 1.0, 1.0, 1.0, 0.1329, 1.0, 1.0, 1.0, 0.1329, 1.0, 1.0, 1.0, 0.1329, 1.0, 1.0, 1.0, 0.1329, 1.0, 1.0, 0.807, 0.1095, 0.807, 1.0, 0.807, 0.1095, 0.807, 1.0, 0.807, 0.1095, 0.807, 1.0, 0.807, 0.1095, 0.807, 1.0, 0.807, 0.1095, 0.807, 1.0, 0.807, 0.1095, 0.807, 1.0, 0.807, 0.1095, 0.807, 1.0, 0.807, 0.1095, 0.807, 1.0, 1.0, 0.1329, 1.0, 1.0, 1.0, 0.1329, 1.0, 1.0, 1.0, 0.1329, 1.0, 1.0, 1.0, 0.1329, 1.0, 1.0, 0.0, 0.4793, 0.0, 1.0, 0.0, 0.4793, 0.0, 1.0, 0.0, 0.4793, 0.0, 1.0, 0.0, 0.4793, 0.0, 1.0, 1.0, 0.1329, 1.0, 1.0, 1.0, 0.1329, 1.0, 1.0, 1.0, 0.1329, 1.0, 1.0, 1.0, 0.1329, 1.0, 1.0, 1.0, 0.1329, 1.0, 1.0, 1.0, 0.1329, 1.0, 1.0, 1.0, 0.1329, 1.0, 1.0, 1.0, 0.1329, 1.0, 1.0, 0.552, 0.552, 0.552, 1.0, 0.552, 0.552, 0.552, 1.0, 0.552, 0.552, 0.552, 1.0, 0.552, 0.552, 0.552, 1.0, 0.552, 0.552, 0.552, 1.0, 0.552, 0.552, 0.552, 1.0, 0.552, 0.552, 0.552, 1.0, 0.552, 0.552, 0.552, 1.0, 0.552, 0.552, 0.552, 1.0, 0.552, 0.552, 0.552, 1.0, 0.552, 0.552, 0.552, 1.0, 0.552, 0.552, 0.552, 1.0, 0.552, 0.552, 0.552, 1.0, 0.552, 0.552, 0.552, 1.0, 0.552, 0.552, 0.552, 1.0, 0.552, 0.552, 0.552, 1.0, 0.552, 0.552, 0.552, 1.0, 0.552, 0.552, 0.552, 1.0, 0.552, 0.552, 0.552, 1.0, 0.552, 0.552, 0.552, 1.0, 0.552, 0.552, 0.552, 1.0, 0.552, 0.552, 0.552, 1.0, 0.552, 0.552, 0.552, 1.0, 0.552, 0.552, 0.552, 1.0, 0.552, 0.552, 0.552, 1.0, 0.552, 0.552, 0.552, 1.0, 0.552, 0.552, 0.552, 1.0, 0.552, 0.552, 0.552, 1.0, 0.552, 0.552, 0.552, 1.0, 0.552, 0.552, 0.552, 1.0, 0.552, 0.552, 0.552, 1.0, 0.552, 0.552, 0.552, 1.0, 0.552, 0.552, 0.552, 1.0, 0.552, 0.552, 0.552, 1.0, 0.552, 0.552, 0.552, 1.0, 0.552, 0.552, 0.552, 1.0, 0.552, 0.552, 0.552, 1.0, 0.552, 0.552, 0.552, 1.0, 0.552, 0.552, 0.552, 1.0, 0.552, 0.552, 0.552, 1.0, 0.552, 0.552, 0.552, 1.0, 0.552, 0.552, 0.552, 1.0, 0.552, 0.552, 0.552, 1.0, 0.552, 0.552, 0.552, 1.0, 0.552, 0.552, 0.552, 1.0, 0.552, 0.552, 0.552, 1.0, 0.552, 0.552, 0.552, 1.0, 0.552, 0.552, 0.552, 1.0, 0.552, 0.552, 0.552, 1.0, 0.552, 0.552, 0.552, 1.0, 0.552, 0.552, 0.552, 1.0, 0.552, 0.552, 0.552, 1.0, 0.552, 0.552, 0.552, 1.0, 0.552, 0.552, 0.552, 1.0, 0.0, 0.4793, 0.0, 1.0, 0.0, 0.4793, 0.0, 1.0, 0.0, 0.4793, 0.0, 1.0, 0.0, 0.4793, 0.0, 1.0, 0.0, 0.4793, 0.0, 1.0, 0.0, 0.4793, 0.0, 1.0, 0.0, 0.4793, 0.0, 1.0, 0.0, 0.4793, 0.0, 1.0, 0.0, 0.4793, 0.0, 1.0, 0.0, 0.4793, 0.0, 1.0, 0.0, 0.4793, 0.0, 1.0, 0.0, 0.4793, 0.0, 1.0, 0.0, 0.4793, 0.0, 1.0, 0.0, 0.4793, 0.0, 1.0, 0.0, 0.4793, 0.0, 1.0, 0.0, 0.4793, 0.0, 1.0, 0.0, 0.4793, 0.0, 1.0, 0.0, 0.4793, 0.0, 1.0, 0.0, 0.4793, 0.0, 1.0, 0.0, 0.4793, 0.0, 1.0, 0.0, 0.4793, 0.0, 1.0, 0.0, 0.4793, 0.0, 1.0, 0.0, 0.4793, 0.0, 1.0, 0.0, 0.4793, 0.0, 1.0, 0.0, 0.4793, 0.0, 1.0, 0.0, 0.4793, 0.0, 1.0, 0.0, 0.4793, 0.0, 1.0, 0.0, 0.4793, 0.0, 1.0, 0.0, 0.4793, 0.0, 1.0, 0.0, 0.4793, 0.0, 1.0, 0.0, 0.4793, 0.0, 1.0, 0.0, 0.4793, 0.0, 1.0, 0.0, 0.4793, 0.0, 1.0, 0.0, 0.4793, 0.0, 1.0, 0.0, 0.4793, 0.0, 1.0, 0.0, 0.4793, 0.0, 1.0, 0.0, 0.4793, 0.0, 1.0, 0.0, 0.4793, 0.0, 1.0, 0.0, 0.4793, 0.0, 1.0, 0.0, 0.4793, 0.0, 1.0, 0.807, 0.1095, 0.807, 1.0, 0.807, 0.1095, 0.807, 1.0, 0.807, 0.1095, 0.807, 1.0, 0.807, 0.1095, 0.807, 1.0, 0.0, 0.4793, 0.0, 1.0, 0.0, 0.4793, 0.0, 1.0, 0.0, 0.4793, 0.0, 1.0, 0.0, 0.4793, 0.0, 1.0, 1.0, 0.1329, 1.0, 1.0, 1.0, 0.1329, 1.0, 1.0, 1.0, 0.1329, 1.0, 1.0, 1.0, 0.1329, 1.0, 1.0, 0.0, 0.4793, 0.0, 1.0, 0.0, 0.4793, 0.0, 1.0, 0.0, 0.4793, 0.0, 1.0, 0.0, 0.4793, 0.0, 1.0, 0.0, 0.4793, 0.0, 1.0, 0.0, 0.4793, 0.0, 1.0, 0.0, 0.4793, 0.0, 1.0, 0.0, 0.4793, 0.0, 1.0, 0.0, 0.4793, 0.0, 1.0, 0.0, 0.4793, 0.0, 1.0, 0.0, 0.4793, 0.0, 1.0, 0.0, 0.4793, 0.0, 1.0, 0.0, 0.4793, 0.0, 1.0, 0.0, 0.4793, 0.0, 1.0, 0.0, 0.4793, 0.0, 1.0, 0.0, 0.4793, 0.0, 1.0, 0.0, 0.4793, 0.0, 1.0, 0.0, 0.4793, 0.0, 1.0, 0.0, 0.4793, 0.0, 1.0, 0.0, 0.4793, 0.0, 1.0, 0.0, 0.4793, 0.0, 1.0, 0.0, 0.4793, 0.0, 1.0, 0.0, 0.4793, 0.0, 1.0, 0.0, 0.4793, 0.0, 1.0, 0.0, 0.4793, 0.0, 1.0, 0.0, 0.4793, 0.0, 1.0, 0.0, 0.4793, 0.0, 1.0, 0.0, 0.4793, 0.0, 1.0, 1.0, 0.1329, 1.0, 1.0, 1.0, 0.1329, 1.0, 1.0, 1.0, 0.1329, 1.0, 1.0, 1.0, 0.1329, 1.0, 1.0, 0.0, 0.4793, 0.0, 1.0, 0.0, 0.4793, 0.0, 1.0, 0.0, 0.4793, 0.0, 1.0, 0.0, 0.4793, 0.0, 1.0, 0.0, 0.4793, 0.0, 1.0, 0.0, 0.4793, 0.0, 1.0, 0.0, 0.4793, 0.0, 1.0, 0.0, 0.4793, 0.0, 1.0, 0.0, 0.4793, 0.0, 1.0, 0.0, 0.4793, 0.0, 1.0, 0.0, 0.4793, 0.0, 1.0, 0.0, 0.4793, 0.0, 1.0, 1.0, 0.1329, 1.0, 1.0, 1.0, 0.1329, 1.0, 1.0, 1.0, 0.1329, 1.0, 1.0, 1.0, 0.1329, 1.0, 1.0, 0.0, 0.4793, 0.0, 1.0, 0.0, 0.4793, 0.0, 1.0, 0.0, 0.4793, 0.0, 1.0, 0.0, 0.4793, 0.0, 1.0, 0.807, 0.1095, 0.807, 1.0, 0.807, 0.1095, 0.807, 1.0, 0.807, 0.1095, 0.807, 1.0, 0.807, 0.1095, 0.807, 1.0, 0.0, 0.4793, 0.0, 1.0, 0.0, 0.4793, 0.0, 1.0, 0.0, 0.4793, 0.0, 1.0, 0.0, 0.4793, 0.0, 1.0, 0.807, 0.1095, 0.807, 1.0, 0.807, 0.1095, 0.807, 1.0, 0.807, 0.1095, 0.807, 1.0, 0.807, 0.1095, 0.807, 1.0, 0.0, 0.4793, 0.0, 1.0, 0.0, 0.4793, 0.0, 1.0, 0.0, 0.4793, 0.0, 1.0, 0.0, 0.4793, 0.0, 1.0, 0.0, 0.4793, 0.0, 1.0, 0.0, 0.4793, 0.0, 1.0, 0.0, 0.4793, 0.0, 1.0, 0.0, 0.4793, 0.0, 1.0, 0.0, 0.4793, 0.0, 1.0, 0.0, 0.4793, 0.0, 1.0, 0.0, 0.4793, 0.0, 1.0, 0.0, 0.4793, 0.0, 1.0, 0.0, 0.4793, 0.0, 1.0, 0.0, 0.4793, 0.0, 1.0, 0.0, 0.4793, 0.0, 1.0, 0.0, 0.4793, 0.0, 1.0, 0.0, 0.4793, 0.0, 1.0, 0.0, 0.4793, 0.0, 1.0, 0.0, 0.4793, 0.0, 1.0, 0.0, 0.4793, 0.0, 1.0, 0.0, 0.4793, 0.0, 1.0, 0.0, 0.4793, 0.0, 1.0, 0.0, 0.4793, 0.0, 1.0, 0.0, 0.4793, 0.0, 1.0, 0.0, 0.4793, 0.0, 1.0, 0.0, 0.4793, 0.0, 1.0, 0.0, 0.4793, 0.0, 1.0, 0.0, 0.4793, 0.0, 1.0, 1.0, 0.1329, 1.0, 1.0, 1.0, 0.1329, 1.0, 1.0, 1.0, 0.1329, 1.0, 1.0, 1.0, 0.1329, 1.0, 1.0, 0.807, 0.1095, 0.807, 1.0, 0.807, 0.1095, 0.807, 1.0, 0.807, 0.1095, 0.807, 1.0, 0.807, 0.1095, 0.807, 1.0, 0.0, 0.4793, 0.0, 1.0, 0.0, 0.4793, 0.0, 1.0, 0.0, 0.4793, 0.0, 1.0, 0.0, 0.4793, 0.0, 1.0, 1.0, 0.1329, 1.0, 1.0, 1.0, 0.1329, 1.0, 1.0, 1.0, 0.1329, 1.0, 1.0, 1.0, 0.1329, 1.0, 1.0, 0.807, 0.1095, 0.807, 1.0, 0.807, 0.1095, 0.807, 1.0, 0.807, 0.1095, 0.807, 1.0, 0.807, 0.1095, 0.807, 1.0, 0.0, 0.4793, 0.0, 1.0, 0.0, 0.4793, 0.0, 1.0, 0.0, 0.4793, 0.0, 1.0, 0.0, 0.4793, 0.0, 1.0, 0.0, 0.4793, 0.0, 1.0, 0.0, 0.4793, 0.0, 1.0, 0.0, 0.4793, 0.0, 1.0, 0.0, 0.4793, 0.0, 1.0, 0.0, 0.4793, 0.0, 1.0, 0.0, 0.4793, 0.0, 1.0, 0.0, 0.4793, 0.0, 1.0, 0.0, 0.4793, 0.0, 1.0, 0.0, 0.4793, 0.0, 1.0, 0.0, 0.4793, 0.0, 1.0, 0.0, 0.4793, 0.0, 1.0, 0.0, 0.4793, 0.0, 1.0, 0.0, 0.4793, 0.0, 1.0, 0.0, 0.4793, 0.0, 1.0, 0.0, 0.4793, 0.0, 1.0, 0.0, 0.4793, 0.0, 1.0, 0.0, 0.4793, 0.0, 1.0, 0.0, 0.4793, 0.0, 1.0, 0.0, 0.4793, 0.0, 1.0, 0.0, 0.4793, 0.0, 1.0, 0.0, 0.4793, 0.0, 1.0, 0.0, 0.4793, 0.0, 1.0, 0.0, 0.4793, 0.0, 1.0, 0.0, 0.4793, 0.0, 1.0, 0.0, 0.4793, 0.0, 1.0, 0.0, 0.4793, 0.0, 1.0, 0.0, 0.4793, 0.0, 1.0, 0.0, 0.4793, 0.0, 1.0, 0.0, 0.4793, 0.0, 1.0, 0.0, 0.4793, 0.0, 1.0, 0.0, 0.4793, 0.0, 1.0, 0.0, 0.4793, 0.0, 1.0, 1.0, 0.1329, 1.0, 1.0, 1.0, 0.1329, 1.0, 1.0, 1.0, 0.1329, 1.0, 1.0, 1.0, 0.1329, 1.0, 1.0, 1.0, 0.1329, 1.0, 1.0, 1.0, 0.1329, 1.0, 1.0, 1.0, 0.1329, 1.0, 1.0, 1.0, 0.1329, 1.0, 1.0, 0.807, 0.1095, 0.807, 1.0, 0.807, 0.1095, 0.807, 1.0, 0.807, 0.1095, 0.807, 1.0, 0.807, 0.1095, 0.807, 1.0, 0.807, 0.1095, 0.807, 1.0, 0.807, 0.1095, 0.807, 1.0, 0.807, 0.1095, 0.807, 1.0, 0.807, 0.1095, 0.807, 1.0, 0.0, 0.6038, 0.0, 1.0, 0.0, 0.6038, 0.0, 1.0, 0.0, 0.6038, 0.0, 1.0, 0.0, 0.6038, 0.0, 1.0, 0.0, 0.6038, 0.0, 1.0, 0.0, 0.6038, 0.0, 1.0, 0.0, 0.6038, 0.0, 1.0, 0.0, 0.6038, 0.0, 1.0, 0.0, 0.6038, 0.0, 1.0, 0.0, 0.6038, 0.0, 1.0, 0.0, 0.6038, 0.0, 1.0, 0.0, 0.6038, 0.0, 1.0, 0.0, 0.6038, 0.0, 1.0, 0.0, 0.6038, 0.0, 1.0, 0.0, 0.6038, 0.0, 1.0, 0.0, 0.6038, 0.0, 1.0, 0.0, 0.6038, 0.0, 1.0, 0.0, 0.6038, 0.0, 1.0, 0.0, 0.6038, 0.0, 1.0, 0.0, 0.6038, 0.0, 1.0, 0.0, 0.6038, 0.0, 1.0, 0.0, 0.6038, 0.0, 1.0, 0.0, 0.6038, 0.0, 1.0, 0.0, 0.6038, 0.0, 1.0, 0.0, 0.6038, 0.0, 1.0, 0.0, 0.6038, 0.0, 1.0, 0.0, 0.6038, 0.0, 1.0, 0.0, 0.6038, 0.0, 1.0, 0.0, 0.6038, 0.0, 1.0, 0.0, 0.6038, 0.0, 1.0, 0.0, 0.6038, 0.0, 1.0, 0.0, 0.6038, 0.0, 1.0, 0.0, 0.6038, 0.0, 1.0, 0.0, 0.6038, 0.0, 1.0, 0.0, 0.6038, 0.0, 1.0, 0.0, 0.6038, 0.0, 1.0, 0.0, 0.6038, 0.0, 1.0, 0.0, 0.6038, 0.0, 1.0, 0.0, 0.6038, 0.0, 1.0, 0.0, 0.6038, 0.0, 1.0, 0.0, 0.6038, 0.0, 1.0, 0.0, 0.6038, 0.0, 1.0, 0.0, 0.6038, 0.0, 1.0, 0.0, 0.6038, 0.0, 1.0, 0.0, 0.6038, 0.0, 1.0, 0.0, 0.6038, 0.0, 1.0, 0.0, 0.6038, 0.0, 1.0, 0.0, 0.6038, 0.0, 1.0, 0.0, 0.6038, 0.0, 1.0, 0.0, 0.6038, 0.0, 1.0, 0.0, 0.6038, 0.0, 1.0, 0.0, 0.6038, 0.0, 1.0, 0.0, 0.6038, 0.0, 1.0, 0.0, 0.6038, 0.0, 1.0, 0.0, 0.6038, 0.0, 1.0, 0.0, 0.6038, 0.0, 1.0, 0.0, 0.6038, 0.0, 1.0, 0.0, 0.6038, 0.0, 1.0, 0.0, 0.6038, 0.0, 1.0, 0.0, 0.6038, 0.0, 1.0, 0.0, 0.6038, 0.0, 1.0, 0.0, 0.6038, 0.0, 1.0, 0.0, 0.6038, 0.0, 1.0, 0.0, 0.6038, 0.0, 1.0, 0.0, 0.6038, 0.0, 1.0, 0.0, 0.6038, 0.0, 1.0, 0.0, 0.6038, 0.0, 1.0, 0.0, 0.6038, 0.0, 1.0, 0.0, 0.6038, 0.0, 1.0, 0.0, 0.6038, 0.0, 1.0, 0.0, 0.6038, 0.0, 1.0, 0.0, 0.6038, 0.0, 1.0, 0.0, 0.6038, 0.0, 1.0, 0.0, 0.6038, 0.0, 1.0, 0.0, 0.6038, 0.0, 1.0, 0.0, 0.6038, 0.0, 1.0, 0.0, 0.6038, 0.0, 1.0, 0.0, 0.6038, 0.0, 1.0, 0.0, 0.6038, 0.0, 1.0, 0.0, 0.6038, 0.0, 1.0, 0.0, 0.6038, 0.0, 1.0, 0.0, 0.6038, 0.0, 1.0, 0.0, 0.6038, 0.0, 1.0, 0.0, 0.6038, 0.0, 1.0, 0.0, 0.6038, 0.0, 1.0, 0.0, 0.6038, 0.0, 1.0, 0.0, 0.6038, 0.0, 1.0, 0.0, 0.6038, 0.0, 1.0, 0.0, 0.6038, 0.0, 1.0, 0.0, 0.6038, 0.0, 1.0, 0.0, 0.6038, 0.0, 1.0, 0.0, 0.6038, 0.0, 1.0, 0.0, 0.6038, 0.0, 1.0, 0.0, 0.6038, 0.0, 1.0, 0.0, 0.6038, 0.0, 1.0, 0.0, 0.6038, 0.0, 1.0, 0.0, 0.6038, 0.0, 1.0, 0.0, 0.6038, 0.0, 1.0, 0.0, 0.6038, 0.0, 1.0, 0.0, 0.6038, 0.0, 1.0, 0.0, 0.6038, 0.0, 1.0, 0.0, 0.6038, 0.0, 1.0, 0.0, 0.6038, 0.0, 1.0, 0.0, 0.6038, 0.0, 1.0, 0.0, 0.6038, 0.0, 1.0, 0.0, 0.6038, 0.0, 1.0, 0.0, 0.6038, 0.0, 1.0, 0.0, 0.6038, 0.0, 1.0, 0.0, 0.6038, 0.0, 1.0, 0.0, 0.6038, 0.0, 1.0, 0.0, 0.6038, 0.0, 1.0, 0.0, 0.6038, 0.0, 1.0, 0.0, 0.6038, 0.0, 1.0, 0.0, 0.6038, 0.0, 1.0, 0.0, 0.6038, 0.0, 1.0, 0.0, 0.6038, 0.0, 1.0, 0.0, 0.6038, 0.0, 1.0, 0.0, 0.6038, 0.0, 1.0, 0.0, 0.6038, 0.0, 1.0, 0.0, 0.6038, 0.0, 1.0, 0.0, 0.6038, 0.0, 1.0, 0.0, 0.6038, 0.0, 1.0, 0.0, 0.6038, 0.0, 1.0, 0.0, 0.6038, 0.0, 1.0, 0.0, 0.6038, 0.0, 1.0, 0.0, 0.6038, 0.0, 1.0, 0.0, 0.6038, 0.0, 1.0, 0.0, 0.6038, 0.0, 1.0, 0.0, 0.6038, 0.0, 1.0, 0.0, 0.6038, 0.0, 1.0, 0.0, 0.6038, 0.0, 1.0, 0.0, 0.6038, 0.0, 1.0, 0.0, 0.6038, 0.0, 1.0, 0.0, 0.6038, 0.0, 1.0, 0.0, 0.6038, 0.0, 1.0, 0.0, 0.6038, 0.0, 1.0, 0.0, 0.6038, 0.0, 1.0, 0.0, 0.6038, 0.0, 1.0, 0.0, 0.6038, 0.0, 1.0, 0.0, 0.6038, 0.0, 1.0, 0.0, 0.6038, 0.0, 1.0, 0.0, 0.6038, 0.0, 1.0, 0.0, 0.6038, 0.0, 1.0, 0.0, 0.6038, 0.0, 1.0, 0.0, 0.6038, 0.0, 1.0, 0.0, 0.6038, 0.0, 1.0, 0.0, 0.6038, 0.0, 1.0, 0.0, 0.6038, 0.0, 1.0, 0.0, 0.6038, 0.0, 1.0, 0.0, 0.6038, 0.0, 1.0, 0.0, 0.6038, 0.0, 1.0, 0.0, 0.6038, 0.0, 1.0, 0.0, 0.6038, 0.0, 1.0, 0.0, 0.6038, 0.0, 1.0, 0.0, 0.6038, 0.0, 1.0, 0.0, 0.6038, 0.0, 1.0, 0.0, 0.6038, 0.0, 1.0, 0.0, 0.6038, 0.0, 1.0, 0.0, 0.6038, 0.0, 1.0, 0.0, 0.6038, 0.0, 1.0, 0.0, 0.6038, 0.0, 1.0, 0.0, 0.6038, 0.0, 1.0, 0.0, 0.6038, 0.0, 1.0, 0.0, 0.6038, 0.0, 1.0, 0.0, 0.6038, 0.0, 1.0, 0.0, 0.6038, 0.0, 1.0, 0.0, 0.6038, 0.0, 1.0, 0.0, 0.6038, 0.0, 1.0, 0.0, 0.6038, 0.0, 1.0, 0.0, 0.6038, 0.0, 1.0, 0.0, 0.6038, 0.0, 1.0, 0.0, 0.6038, 0.0, 1.0, 0.0, 0.6038, 0.0, 1.0, 0.0, 0.6038, 0.0, 1.0, 0.0, 0.6038, 0.0, 1.0, 0.0, 0.6038, 0.0, 1.0, 0.0, 0.6038, 0.0, 1.0, 0.0, 0.6038, 0.0, 1.0, 0.0, 0.6038, 0.0, 1.0, 0.0, 0.6038, 0.0, 1.0, 0.0, 0.6038, 0.0, 1.0, 0.0, 0.6038, 0.0, 1.0, 0.0, 0.6038, 0.0, 1.0, 0.0, 0.6038, 0.0, 1.0, 0.0, 0.6038, 0.0, 1.0, 0.0, 0.6038, 0.0, 1.0, 0.0, 0.6038, 0.0, 1.0, 0.0, 0.6038, 0.0, 1.0, 0.0, 0.6038, 0.0, 1.0, 0.0, 0.6038, 0.0, 1.0, 0.0, 0.6038, 0.0, 1.0, 0.0, 0.6038, 0.0, 1.0, 0.0, 0.4793, 0.0, 1.0, 0.0, 0.4793, 0.0, 1.0, 0.0, 0.4793, 0.0, 1.0, 0.0, 0.4793, 0.0, 1.0])
me_sphere.use_remesh_preserve_volume = False
me_sphere.use_remesh_preserve_attributes = False
me_sphere.use_mirror_vertex_groups = False
me_sphere.use_paint_bone_selection = False
me_sphere.use_paint_mask = True
me_sphere.update()

# ---- objects
ob_sphere = bpy.data.objects.new('Sphere', me_sphere)

# ---- transforms, parenting, visibility, modifiers, constraints
ob_sphere.location = (0.0, 0.0, 0.2853)
ob_sphere.scale = (0.1816, 0.1816, 0.2299)
ob_sphere.lineart.crease_threshold = 0.0

# ---- collection membership
col_collection_1.objects.link(ob_sphere)

# ---- scene / render settings (as saved in the file)
scene.frame_start = 1; scene.frame_end = 250; scene.frame_set(1)
scene.render.engine = 'BLENDER_EEVEE_NEXT'
scene.render.resolution_percentage = 50
scene.render.dither_intensity = 0.0
scene.cycles.use_denoising = False
scene.cycles.samples = 10
scene.cycles.sampling_pattern = 'TABULATED_SOBOL'
scene.cycles.light_sampling_threshold = 0.0
scene.cycles.use_adaptive_sampling = False
scene.cycles.use_light_tree = False
scene.cycles.blur_glossy = 0.0
scene.cycles.pixel_filter_type = 'GAUSSIAN'
scene.cycles.sample_clamp_indirect = 0.0
scene.view_settings.view_transform = 'Standard'
bpy.context.view_layer.update()

# ---- added for rendering (the .blend has no active camera and no usable light): camera, sun
cam_auto = bpy.data.cameras.new('AutoCamera')
cam_auto.lens = 50.0
cam_auto.sensor_width = 36.0
cam_auto.clip_end = 1000.0
ob_auto_camera = bpy.data.objects.new('AutoCamera', cam_auto)
scene.collection.objects.link(ob_auto_camera)
ob_auto_camera.location = (0.696353, -0.835624, 0.858834)
ob_auto_camera.rotation_euler = (1.09748, -7.21219e-08, 0.694738)
scene.camera = ob_auto_camera
light_auto_sun = bpy.data.lights.new('AutoSun', 'SUN')
light_auto_sun.energy = 3.0
light_auto_sun.angle = 0.0523599
ob_auto_sun = bpy.data.objects.new('AutoSun', light_auto_sun)
scene.collection.objects.link(ob_auto_sun)
ob_auto_sun.rotation_euler = (0.872665, 0.174533, 0.523599)
bpy.context.view_layer.update()

